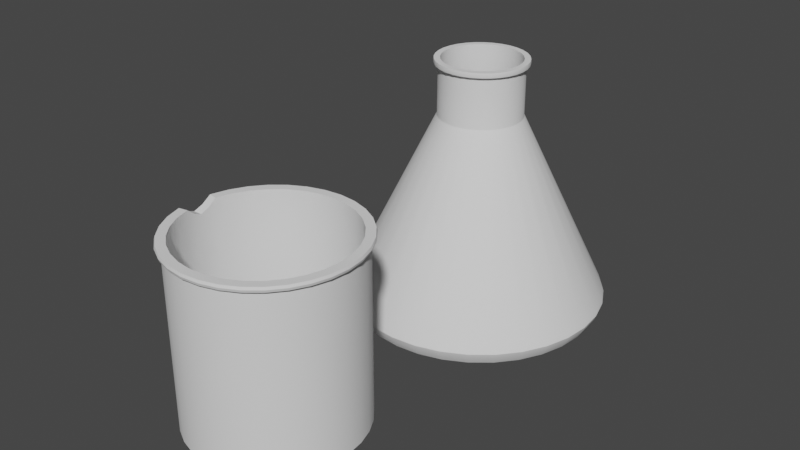# Source: Beaker.blend  (saved by Blender 3.4.6; exported with 4.5.12 LTS)
import bpy
from mathutils import Matrix  # noqa: F401  (used for matrix-valued properties, if any)

bpy.ops.wm.read_factory_settings(use_empty=True)
scene = bpy.context.scene
scene.name = 'Scene'

# ---- collections
col_collection = bpy.data.collections.new('Collection'); scene.collection.children.link(col_collection)

# ---- node groups
ng_auto_smooth = bpy.data.node_groups.new('Auto Smooth', 'GeometryNodeTree')
_s = ng_auto_smooth.interface.new_socket(name='Geometry', in_out='OUTPUT', socket_type='NodeSocketGeometry')
_s = ng_auto_smooth.interface.new_socket(name='Geometry', in_out='INPUT', socket_type='NodeSocketGeometry')
_s = ng_auto_smooth.interface.new_socket(name='Angle', in_out='INPUT', socket_type='NodeSocketFloat')
_s.subtype = 'ANGLE'
_s.min_value = 0.0
_s.max_value = 3.142
ng_auto_smooth.is_modifier = True
_N = ng_auto_smooth.nodes; _L = ng_auto_smooth.links
n0 = _N.new('NodeGroupOutput'); n0.name = 'Group Output'; n0.location = (480, -100)
n1 = _N.new('NodeGroupInput'); n1.name = 'Group Input'; n1.location = (-420, -300)
n2 = _N.new('NodeGroupInput'); n2.name = 'Group Input.001'; n2.location = (-60, -100)
n3 = _N.new('GeometryNodeSetShadeSmooth'); n3.name = 'Set Shade Smooth'; n3.location = (120, -100)
n3.domain = 'EDGE'
n4 = _N.new('GeometryNodeSetShadeSmooth'); n4.name = 'Set Shade Smooth.001'; n4.location = (300, -100)
n5 = _N.new('GeometryNodeInputMeshEdgeAngle'); n5.name = 'Edge Angle'; n5.location = (-420, -220)
n6 = _N.new('GeometryNodeInputEdgeSmooth'); n6.name = 'Is Edge Smooth'; n6.location = (-60, -160)
n7 = _N.new('GeometryNodeInputShadeSmooth'); n7.name = 'Is Face Smooth'; n7.location = (-240, -340)
n8 = _N.new('FunctionNodeBooleanMath'); n8.name = 'Boolean Math'; n8.location = (-60, -220)
n9 = _N.new('FunctionNodeCompare'); n9.name = 'Compare'; n9.location = (-240, -180)
n9.operation = 'LESS_EQUAL'
_L.new(n5.outputs[0], n9.inputs[0])
_L.new(n4.outputs[0], n0.inputs[0])
_L.new(n1.outputs[1], n9.inputs[1])
_L.new(n9.outputs[0], n8.inputs[0])
_L.new(n7.outputs[0], n8.inputs[1])
_L.new(n2.outputs[0], n3.inputs[0])
_L.new(n6.outputs[0], n3.inputs[1])
_L.new(n3.outputs[0], n4.inputs[0])
_L.new(n8.outputs[0], n3.inputs[2])
n0.is_active_output = True

# ---- world
world_world = bpy.data.worlds.new('World'); scene.world = world_world
world_world.use_nodes = True; world_world.node_tree.nodes.clear()
_N = world_world.node_tree.nodes; _L = world_world.node_tree.links
n0 = _N.new('ShaderNodeOutputWorld'); n0.name = 'World Output'; n0.location = (300, 300)
n1 = _N.new('ShaderNodeBackground'); n1.name = 'Background'; n1.location = (10, 300)
n1.inputs[0].default_value = (0.05088, 0.05088, 0.05088, 1.0)
_L.new(n1.outputs[0], n0.inputs[0])
n0.is_active_output = True
world_world.color = (0.05088, 0.05088, 0.05088)
world_world.use_sun_shadow = False
world_world.sun_shadow_jitter_overblur = 0.0

# ---- meshes
me_circle = bpy.data.meshes.new('Circle')
me_circle.from_pydata([(0.0, 1.0, 0.0), (-0.1951, 0.9808, 0.0), (-0.3827, 0.9239, 0.0), (-0.5556, 0.8315, 0.0), (-0.7071, 0.7071, 0.0), (-0.8315, 0.5556, 0.0), (-0.9239, 0.3827, 0.0), (-0.9808, 0.1951, 0.0), (-1.0, 0.0, 0.0), (-0.9808, -0.1951, 0.0), (-0.9239, -0.3827, 0.0), (-0.8315, -0.5556, 0.0), (-0.7071, -0.7071, 0.0), (-0.5556, -0.8315, 0.0), (-0.3827, -0.9239, 0.0), (-0.1951, -0.9808, 0.0), (0.0, -1.0, 0.0), (0.1951, -0.9808, 0.0), (0.3827, -0.9239, 0.0), (0.5556, -0.8315, 0.0), (0.7071, -0.7071, 0.0), (0.8315, -0.5556, 0.0), (0.9239, -0.3827, 0.0), (0.9808, -0.1951, 0.0), (1.0, 0.0, 0.0), (0.9808, 0.1951, 0.0), (0.9239, 0.3827, 0.0), (0.8315, 0.5556, 0.0), (0.7071, 0.7071, 0.0), (0.5556, 0.8315, 0.0), (0.3827, 0.9239, 0.0), (0.1951, 0.9808, 0.0), (-8.808e-11, 1.044, 0.07107), (-0.2037, 1.024, 0.07107), (-0.3996, 0.9646, 0.07107), (-0.5801, 0.8681, 0.07107), (-0.7383, 0.7383, 0.07107), (-0.8681, 0.5801, 0.07107), (-0.9646, 0.3996, 0.07107), (-1.024, 0.2037, 0.07107), (-1.044, -4.698e-10, 0.07107), (-1.024, -0.2037, 0.07107), (-0.9646, -0.3996, 0.07107), (-0.8681, -0.5801, 0.07107), (-0.7383, -0.7383, 0.07107), (-0.5801, -0.8681, 0.07107), (-0.3996, -0.9646, 0.07107), (-0.2037, -1.024, 0.07107), (-8.808e-11, -1.044, 0.07107), (0.2037, -1.024, 0.07107), (0.3996, -0.9646, 0.07107), (0.5801, -0.8681, 0.07107), (0.7383, -0.7383, 0.07107), (0.8681, -0.5801, 0.07107), (0.9646, -0.3996, 0.07107), (1.024, -0.2037, 0.07107), (1.044, -4.698e-10, 0.07107), (1.024, 0.2037, 0.07107), (0.9646, 0.3996, 0.07107), (0.8681, 0.5801, 0.07107), (0.7383, 0.7383, 0.07107), (0.5801, 0.8681, 0.07107), (0.3996, 0.9646, 0.07107), (0.2037, 1.024, 0.07107), (-8.808e-11, 1.044, 0.1421), (-0.2037, 1.024, 0.1421), (-0.3996, 0.9646, 0.1421), (-0.5801, 0.8681, 0.1421), (-0.7383, 0.7383, 0.1421), (-0.8681, 0.5801, 0.1421), (-0.9646, 0.3996, 0.1421), (-1.024, 0.2037, 0.1421), (-1.044, -4.698e-10, 0.1421), (-1.024, -0.2037, 0.1421), (-0.9646, -0.3996, 0.1421), (-0.8681, -0.5801, 0.1421), (-0.7383, -0.7383, 0.1421), (-0.5801, -0.8681, 0.1421), (-0.3996, -0.9646, 0.1421), (-0.2037, -1.024, 0.1421), (-8.808e-11, -1.044, 0.1421), (0.2037, -1.024, 0.1421), (0.3996, -0.9646, 0.1421), (0.5801, -0.8681, 0.1421), (0.7383, -0.7383, 0.1421), (0.8681, -0.5801, 0.1421), (0.9646, -0.3996, 0.1421), (1.024, -0.2037, 0.1421), (1.044, -4.698e-10, 0.1421), (1.024, 0.2037, 0.1421), (0.9646, 0.3996, 0.1421), (0.8681, 0.5801, 0.1421), (0.7383, 0.7383, 0.1421), (0.5801, 0.8681, 0.1421), (0.3996, 0.9646, 0.1421), (0.2037, 1.024, 0.1421), (0.9755, 0.4041, 0.1066), (1.036, 0.206, 0.1066), (-0.5866, -0.8779, 0.1066), (-0.7466, -0.7466, 0.1066), (0.8779, 0.5866, 0.1066), (-0.4041, -0.9755, 0.1066), (-0.206, 1.036, 0.1066), (-8.313e-11, 1.056, 0.1066), (0.7466, 0.7466, 0.1066), (-0.206, -1.036, 0.1066), (-0.4041, 0.9755, 0.1066), (0.5866, 0.8779, 0.1066), (-8.313e-11, -1.056, 0.1066), (-0.5866, 0.8779, 0.1066), (0.4041, 0.9755, 0.1066), (0.206, -1.036, 0.1066), (-0.7466, 0.7466, 0.1066), (0.206, 1.036, 0.1066), (0.4041, -0.9755, 0.1066), (-0.8779, 0.5866, 0.1066), (0.5866, -0.8779, 0.1066), (-0.9755, 0.4041, 0.1066), (0.7466, -0.7466, 0.1066), (-1.036, 0.206, 0.1066), (0.8779, -0.5866, 0.1066), (-1.056, -5.716e-10, 0.1066), (0.9755, -0.4041, 0.1066), (-1.036, -0.206, 0.1066), (1.036, -0.206, 0.1066), (-0.9755, -0.4041, 0.1066), (1.056, -5.716e-10, 0.1066), (-0.8779, -0.5866, 0.1066), (-0.06524, 0.328, 1.613), (-5.823e-09, 0.3344, 1.613), (-0.128, 0.309, 1.613), (-0.1858, 0.2781, 1.613), (-0.2365, 0.2365, 1.613), (-0.2781, 0.1858, 1.613), (-0.309, 0.128, 1.613), (-0.328, 0.06524, 1.613), (-0.3344, 4.009e-09, 1.613), (-0.328, -0.06524, 1.613), (-0.309, -0.128, 1.613), (-0.2781, -0.1858, 1.613), (-0.2365, -0.2365, 1.613), (-0.1858, -0.2781, 1.613), (-0.128, -0.309, 1.613), (-0.06524, -0.328, 1.613), (-5.823e-09, -0.3344, 1.613), (0.06524, -0.328, 1.613), (0.128, -0.309, 1.613), (0.1858, -0.2781, 1.613), (0.2365, -0.2365, 1.613), (0.2781, -0.1858, 1.613), (0.309, -0.128, 1.613), (0.328, -0.06524, 1.613), (0.3344, 4.009e-09, 1.613), (0.328, 0.06524, 1.613), (0.309, 0.128, 1.613), (0.2781, 0.1858, 1.613), (0.2365, 0.2365, 1.613), (0.1858, 0.2781, 1.613), (0.128, 0.309, 1.613), (0.06524, 0.328, 1.613), (-0.06524, 0.328, 2.022), (-5.823e-09, 0.3344, 2.022), (-0.128, 0.309, 2.022), (-0.1858, 0.2781, 2.022), (-0.2365, 0.2365, 2.022), (-0.2781, 0.1858, 2.022), (-0.309, 0.128, 2.022), (-0.328, 0.06524, 2.022), (-0.3344, 4.009e-09, 2.022), (-0.328, -0.06524, 2.022), (-0.309, -0.128, 2.022), (-0.2781, -0.1858, 2.022), (-0.2365, -0.2365, 2.022), (-0.1858, -0.2781, 2.022), (-0.128, -0.309, 2.022), (-0.06524, -0.328, 2.022), (-5.823e-09, -0.3344, 2.022), (0.06524, -0.328, 2.022), (0.128, -0.309, 2.022), (0.1858, -0.2781, 2.022), (0.2365, -0.2365, 2.022), (0.2781, -0.1858, 2.022), (0.309, -0.128, 2.022), (0.328, -0.06524, 2.022), (0.3344, 4.009e-09, 2.022), (0.328, 0.06524, 2.022), (0.309, 0.128, 2.022), (0.2781, 0.1858, 2.022), (0.2365, 0.2365, 2.022), (0.1858, 0.2781, 2.022), (0.128, 0.309, 2.022), (0.06524, 0.328, 2.022), (-0.07117, 0.3578, 2.022), (-5.596e-09, 0.3648, 2.022), (-0.1396, 0.337, 2.022), (-0.2027, 0.3033, 2.022), (-0.258, 0.258, 2.022), (-0.3033, 0.2027, 2.022), (-0.337, 0.1396, 2.022), (-0.3578, 0.07117, 2.022), (-0.3648, 4.313e-09, 2.022), (-0.3578, -0.07117, 2.022), (-0.337, -0.1396, 2.022), (-0.3033, -0.2027, 2.022), (-0.258, -0.258, 2.022), (-0.2027, -0.3033, 2.022), (-0.1396, -0.337, 2.022), (-0.07117, -0.3578, 2.022), (-5.596e-09, -0.3648, 2.022), (0.07117, -0.3578, 2.022), (0.1396, -0.337, 2.022), (0.2027, -0.3033, 2.022), (0.258, -0.258, 2.022), (0.3033, -0.2027, 2.022), (0.337, -0.1396, 2.022), (0.3578, -0.07117, 2.022), (0.3648, 4.313e-09, 2.022), (0.3578, 0.07117, 2.022), (0.337, 0.1396, 2.022), (0.3033, 0.2027, 2.022), (0.258, 0.258, 2.022), (0.2027, 0.3033, 2.022), (0.1396, 0.337, 2.022), (0.07117, 0.3578, 2.022), (-0.07117, 0.3578, 2.061), (-5.596e-09, 0.3648, 2.061), (-0.1396, 0.337, 2.061), (-0.2027, 0.3033, 2.061), (-0.258, 0.258, 2.061), (-0.3033, 0.2027, 2.061), (-0.337, 0.1396, 2.061), (-0.3578, 0.07117, 2.061), (-0.3648, 4.313e-09, 2.061), (-0.3578, -0.07117, 2.061), (-0.337, -0.1396, 2.061), (-0.3033, -0.2027, 2.061), (-0.258, -0.258, 2.061), (-0.2027, -0.3033, 2.061), (-0.1396, -0.337, 2.061), (-0.07117, -0.3578, 2.061), (-5.596e-09, -0.3648, 2.061), (0.07117, -0.3578, 2.061), (0.1396, -0.337, 2.061), (0.2027, -0.3033, 2.061), (0.258, -0.258, 2.061), (0.3033, -0.2027, 2.061), (0.337, -0.1396, 2.061), (0.3578, -0.07117, 2.061), (0.3648, 4.313e-09, 2.061), (0.3578, 0.07117, 2.061), (0.337, 0.1396, 2.061), (0.3033, 0.2027, 2.061), (0.258, 0.258, 2.061), (0.2027, 0.3033, 2.061), (0.1396, 0.337, 2.061), (0.07117, 0.3578, 2.061), (-0.07185, 0.3612, 2.041), (-5.643e-09, 0.3683, 2.041), (0.2604, 0.2604, 2.041), (0.3062, 0.2046, 2.041), (-0.07185, -0.3612, 2.041), (-0.1409, -0.3402, 2.041), (-0.1409, 0.3402, 2.041), (0.2046, 0.3062, 2.041), (-5.643e-09, -0.3683, 2.041), (-0.2046, 0.3062, 2.041), (0.1409, 0.3402, 2.041), (0.07185, -0.3612, 2.041), (-0.2604, 0.2604, 2.041), (0.07185, 0.3612, 2.041), (0.1409, -0.3402, 2.041), (-0.3062, 0.2046, 2.041), (0.2046, -0.3062, 2.041), (-0.3402, 0.1409, 2.041), (0.2604, -0.2604, 2.041), (-0.3612, 0.07185, 2.041), (0.3062, -0.2046, 2.041), (-0.3683, 4.367e-09, 2.041), (0.3402, -0.1409, 2.041), (-0.3612, -0.07185, 2.041), (0.3612, -0.07185, 2.041), (-0.3402, -0.1409, 2.041), (0.3683, 4.367e-09, 2.041), (-0.3062, -0.2046, 2.041), (0.3612, 0.07185, 2.041), (-0.2604, -0.2604, 2.041), (0.3402, 0.1409, 2.041), (-0.2046, -0.3062, 2.041), (-0.3338, -0.0664, 1.601), (-0.3403, 3.972e-09, 1.601), (0.3338, -0.0664, 1.601), (0.3144, -0.1302, 1.601), (-0.3144, -0.1302, 1.601), (0.3403, 3.972e-09, 1.601), (-0.283, -0.1891, 1.601), (0.3338, 0.0664, 1.601), (-0.2407, -0.2407, 1.601), (0.3144, 0.1302, 1.601), (-0.1891, -0.283, 1.601), (0.283, 0.1891, 1.601), (-0.1302, -0.3144, 1.601), (-0.0664, 0.3338, 1.601), (-5.775e-09, 0.3403, 1.601), (0.2407, 0.2407, 1.601), (-0.0664, -0.3338, 1.601), (-0.1302, 0.3144, 1.601), (0.1891, 0.283, 1.601), (-5.775e-09, -0.3403, 1.601), (-0.1891, 0.283, 1.601), (0.1302, 0.3144, 1.601), (0.0664, -0.3338, 1.601), (-0.2407, 0.2407, 1.601), (0.0664, 0.3338, 1.601), (0.1302, -0.3144, 1.601), (-0.283, 0.1891, 1.601), (0.1891, -0.283, 1.601), (-0.3144, 0.1302, 1.601), (0.2407, -0.2407, 1.601), (-0.3338, 0.0664, 1.601), (0.283, -0.1891, 1.601), (-0.33, -0.06563, 1.607), (0.33, -0.06563, 1.607), (-0.3108, -0.1287, 1.607), (0.3364, 3.981e-09, 1.607), (-0.2797, -0.1869, 1.607), (0.33, 0.06563, 1.607), (-0.2379, -0.2379, 1.607), (0.3108, 0.1287, 1.607), (-0.1869, -0.2797, 1.607), (0.2797, 0.1869, 1.607), (-0.1287, -0.3108, 1.607), (-0.06563, 0.33, 1.607), (0.2379, 0.2379, 1.607), (-0.06563, -0.33, 1.607), (-0.1287, 0.3108, 1.607), (0.1869, 0.2797, 1.607), (-5.8e-09, -0.3364, 1.607), (-0.1869, 0.2797, 1.607), (0.1287, 0.3108, 1.607), (0.06563, -0.33, 1.607), (-0.2379, 0.2379, 1.607), (0.06563, 0.33, 1.607), (0.1287, -0.3108, 1.607), (-0.2797, 0.1869, 1.607), (0.1869, -0.2797, 1.607), (-0.3108, 0.1287, 1.607), (0.2379, -0.2379, 1.607), (-0.33, 0.06563, 1.607), (0.2797, -0.1869, 1.607), (-0.3364, 3.981e-09, 1.607), (0.3108, -0.1287, 1.607), (-5.8e-09, 0.3364, 1.607), (-0.06175, 0.3104, 2.061), (-4.679e-09, 0.3165, 2.061), (-0.1211, 0.2924, 2.061), (-0.1758, 0.2632, 2.061), (-0.2238, 0.2238, 2.061), (-0.2632, 0.1758, 2.061), (-0.2924, 0.1211, 2.061), (-0.3104, 0.06175, 2.061), (-0.3165, 4.447e-09, 2.061), (-0.3104, -0.06175, 2.061), (-0.2924, -0.1211, 2.061), (-0.2632, -0.1758, 2.061), (-0.2238, -0.2238, 2.061), (-0.1758, -0.2632, 2.061), (-0.1211, -0.2924, 2.061), (-0.06175, -0.3104, 2.061), (-4.679e-09, -0.3165, 2.061), (0.06175, -0.3104, 2.061), (0.1211, -0.2924, 2.061), (0.1758, -0.2632, 2.061), (0.2238, -0.2238, 2.061), (0.2632, -0.1758, 2.061), (0.2924, -0.1211, 2.061), (0.3104, -0.06175, 2.061), (0.3165, 4.447e-09, 2.061), (0.3104, 0.06175, 2.061), (0.2924, 0.1211, 2.061), (0.2632, 0.1758, 2.061), (0.2238, 0.2238, 2.061), (0.1758, 0.2632, 2.061), (0.1211, 0.2924, 2.061), (0.06175, 0.3104, 2.061), (-0.06175, 0.3104, 1.599), (-4.679e-09, 0.3165, 1.599), (-0.1211, 0.2924, 1.599), (-0.1758, 0.2632, 1.599), (-0.2238, 0.2238, 1.599), (-0.2632, 0.1758, 1.599), (-0.2924, 0.1211, 1.599), (-0.3104, 0.06175, 1.599), (-0.3165, 4.447e-09, 1.599), (-0.3104, -0.06175, 1.599), (-0.2924, -0.1211, 1.599), (-0.2632, -0.1758, 1.599), (-0.2238, -0.2238, 1.599), (-0.1758, -0.2632, 1.599), (-0.1211, -0.2924, 1.599), (-0.06175, -0.3104, 1.599), (-4.679e-09, -0.3165, 1.599), (0.06175, -0.3104, 1.599), (0.1211, -0.2924, 1.599), (0.1758, -0.2632, 1.599), (0.2238, -0.2238, 1.599), (0.2632, -0.1758, 1.599), (0.2924, -0.1211, 1.599), (0.3104, -0.06175, 1.599), (0.3165, 4.447e-09, 1.599), (0.3104, 0.06175, 1.599), (0.2924, 0.1211, 1.599), (0.2632, 0.1758, 1.599), (0.2238, 0.2238, 1.599), (0.1758, 0.2632, 1.599), (0.1211, 0.2924, 1.599), (0.06175, 0.3104, 1.599), (-0.1744, 0.8769, 0.206), (-1.079e-08, 0.8941, 0.206), (-0.3422, 0.826, 0.206), (-0.4967, 0.7434, 0.206), (-0.6322, 0.6322, 0.206), (-0.7434, 0.4967, 0.206), (-0.826, 0.3422, 0.206), (-0.8769, 0.1744, 0.206), (-0.8941, 1.378e-08, 0.206), (-0.8769, -0.1744, 0.206), (-0.826, -0.3422, 0.206), (-0.7434, -0.4967, 0.206), (-0.6322, -0.6322, 0.206), (-0.4967, -0.7434, 0.206), (-0.3422, -0.826, 0.206), (-0.1744, -0.8769, 0.206), (-1.079e-08, -0.8941, 0.206), (0.1744, -0.8769, 0.206), (0.3422, -0.826, 0.206), (0.4967, -0.7434, 0.206), (0.6322, -0.6322, 0.206), (0.7434, -0.4967, 0.206), (0.826, -0.3422, 0.206), (0.8769, -0.1744, 0.206), (0.8941, 1.378e-08, 0.206), (0.8769, 0.1744, 0.206), (0.826, 0.3422, 0.206), (0.7434, 0.4967, 0.206), (0.6322, 0.6322, 0.206), (0.4967, 0.7434, 0.206), (0.3422, 0.826, 0.206), (0.1744, 0.8769, 0.206)], [], [(1, 0, 31, 30, 29, 28, 27, 26, 25, 24, 23, 22, 21, 20, 19, 18, 17, 16, 15, 14, 13, 12, 11, 10, 9, 8, 7, 6, 5, 4, 3, 2), (97, 96, 90, 89), (17, 18, 50, 49), (4, 5, 37, 36), (31, 0, 32, 63), (18, 19, 51, 50), (5, 6, 38, 37), (19, 20, 52, 51), (6, 7, 39, 38), (20, 21, 53, 52), (7, 8, 40, 39), (21, 22, 54, 53), (8, 9, 41, 40), (22, 23, 55, 54), (9, 10, 42, 41), (23, 24, 56, 55), (10, 11, 43, 42), (24, 25, 57, 56), (11, 12, 44, 43), (25, 26, 58, 57), (12, 13, 45, 44), (26, 27, 59, 58), (13, 14, 46, 45), (0, 1, 33, 32), (27, 28, 60, 59), (14, 15, 47, 46), (1, 2, 34, 33), (28, 29, 61, 60), (15, 16, 48, 47), (2, 3, 35, 34), (29, 30, 62, 61), (16, 17, 49, 48), (3, 4, 36, 35), (30, 31, 63, 62), (349, 320, 137, 136), (99, 98, 77, 76), (96, 100, 91, 90), (98, 101, 78, 77), (103, 102, 65, 64), (100, 104, 92, 91), (101, 105, 79, 78), (102, 106, 66, 65), (104, 107, 93, 92), (105, 108, 80, 79), (106, 109, 67, 66), (107, 110, 94, 93), (108, 111, 81, 80), (109, 112, 68, 67), (110, 113, 95, 94), (111, 114, 82, 81), (112, 115, 69, 68), (113, 103, 64, 95), (114, 116, 83, 82), (115, 117, 70, 69), (116, 118, 84, 83), (117, 119, 71, 70), (118, 120, 85, 84), (119, 121, 72, 71), (120, 122, 86, 85), (121, 123, 73, 72), (122, 124, 87, 86), (123, 125, 74, 73), (124, 126, 88, 87), (125, 127, 75, 74), (126, 97, 89, 88), (127, 99, 76, 75), (43, 44, 99, 127), (56, 57, 97, 126), (42, 43, 127, 125), (55, 56, 126, 124), (41, 42, 125, 123), (54, 55, 124, 122), (40, 41, 123, 121), (53, 54, 122, 120), (39, 40, 121, 119), (52, 53, 120, 118), (38, 39, 119, 117), (51, 52, 118, 116), (37, 38, 117, 115), (50, 51, 116, 114), (63, 32, 103, 113), (36, 37, 115, 112), (49, 50, 114, 111), (62, 63, 113, 110), (35, 36, 112, 109), (48, 49, 111, 108), (61, 62, 110, 107), (34, 35, 109, 106), (47, 48, 108, 105), (60, 61, 107, 104), (33, 34, 106, 102), (46, 47, 105, 101), (59, 60, 104, 100), (32, 33, 102, 103), (45, 46, 101, 98), (58, 59, 100, 96), (44, 45, 98, 99), (57, 58, 96, 97), (142, 143, 175, 174), (350, 321, 151, 150), (320, 322, 138, 137), (321, 323, 152, 151), (322, 324, 139, 138), (323, 325, 153, 152), (324, 326, 140, 139), (325, 327, 154, 153), (326, 328, 141, 140), (327, 329, 155, 154), (328, 330, 142, 141), (351, 331, 128, 129), (329, 332, 156, 155), (330, 333, 143, 142), (331, 334, 130, 128), (332, 335, 157, 156), (333, 336, 144, 143), (334, 337, 131, 130), (335, 338, 158, 157), (336, 339, 145, 144), (337, 340, 132, 131), (338, 341, 159, 158), (339, 342, 146, 145), (340, 343, 133, 132), (341, 351, 129, 159), (342, 344, 147, 146), (343, 345, 134, 133), (344, 346, 148, 147), (345, 347, 135, 134), (346, 348, 149, 148), (347, 349, 136, 135), (348, 350, 150, 149), (177, 178, 210, 209), (128, 130, 162, 160), (156, 157, 189, 188), (143, 144, 176, 175), (130, 131, 163, 162), (157, 158, 190, 189), (144, 145, 177, 176), (131, 132, 164, 163), (158, 159, 191, 190), (145, 146, 178, 177), (132, 133, 165, 164), (159, 129, 161, 191), (146, 147, 179, 178), (133, 134, 166, 165), (147, 148, 180, 179), (134, 135, 167, 166), (148, 149, 181, 180), (135, 136, 168, 167), (149, 150, 182, 181), (136, 137, 169, 168), (150, 151, 183, 182), (137, 138, 170, 169), (151, 152, 184, 183), (138, 139, 171, 170), (152, 153, 185, 184), (139, 140, 172, 171), (153, 154, 186, 185), (140, 141, 173, 172), (154, 155, 187, 186), (141, 142, 174, 173), (129, 128, 160, 161), (155, 156, 188, 187), (257, 256, 224, 225), (164, 165, 197, 196), (191, 161, 193, 223), (178, 179, 211, 210), (165, 166, 198, 197), (179, 180, 212, 211), (166, 167, 199, 198), (180, 181, 213, 212), (167, 168, 200, 199), (181, 182, 214, 213), (168, 169, 201, 200), (182, 183, 215, 214), (169, 170, 202, 201), (183, 184, 216, 215), (170, 171, 203, 202), (184, 185, 217, 216), (171, 172, 204, 203), (185, 186, 218, 217), (172, 173, 205, 204), (186, 187, 219, 218), (173, 174, 206, 205), (161, 160, 192, 193), (187, 188, 220, 219), (174, 175, 207, 206), (160, 162, 194, 192), (188, 189, 221, 220), (175, 176, 208, 207), (162, 163, 195, 194), (189, 190, 222, 221), (176, 177, 209, 208), (163, 164, 196, 195), (190, 191, 223, 222), (225, 224, 352, 353), (259, 258, 252, 251), (261, 260, 239, 238), (256, 262, 226, 224), (258, 263, 253, 252), (260, 264, 240, 239), (262, 265, 227, 226), (263, 266, 254, 253), (264, 267, 241, 240), (265, 268, 228, 227), (266, 269, 255, 254), (267, 270, 242, 241), (268, 271, 229, 228), (269, 257, 225, 255), (270, 272, 243, 242), (271, 273, 230, 229), (272, 274, 244, 243), (273, 275, 231, 230), (274, 276, 245, 244), (275, 277, 232, 231), (276, 278, 246, 245), (277, 279, 233, 232), (278, 280, 247, 246), (279, 281, 234, 233), (280, 282, 248, 247), (281, 283, 235, 234), (282, 284, 249, 248), (283, 285, 236, 235), (284, 286, 250, 249), (285, 287, 237, 236), (286, 259, 251, 250), (287, 261, 238, 237), (205, 206, 261, 287), (218, 219, 259, 286), (204, 205, 287, 285), (217, 218, 286, 284), (203, 204, 285, 283), (216, 217, 284, 282), (202, 203, 283, 281), (215, 216, 282, 280), (201, 202, 281, 279), (214, 215, 280, 278), (200, 201, 279, 277), (213, 214, 278, 276), (199, 200, 277, 275), (212, 213, 276, 274), (198, 199, 275, 273), (211, 212, 274, 272), (197, 198, 273, 271), (210, 211, 272, 270), (223, 193, 257, 269), (196, 197, 271, 268), (209, 210, 270, 267), (222, 223, 269, 266), (195, 196, 268, 265), (208, 209, 267, 264), (221, 222, 266, 263), (194, 195, 265, 262), (207, 208, 264, 260), (220, 221, 263, 258), (192, 194, 262, 256), (206, 207, 260, 261), (219, 220, 258, 259), (193, 192, 256, 257), (85, 86, 291, 319), (71, 72, 289, 318), (84, 85, 319, 317), (70, 71, 318, 316), (83, 84, 317, 315), (69, 70, 316, 314), (82, 83, 315, 313), (95, 64, 302, 312), (68, 69, 314, 311), (81, 82, 313, 310), (94, 95, 312, 309), (67, 68, 311, 308), (80, 81, 310, 307), (93, 94, 309, 306), (66, 67, 308, 305), (79, 80, 307, 304), (92, 93, 306, 303), (65, 66, 305, 301), (78, 79, 304, 300), (91, 92, 303, 299), (64, 65, 301, 302), (77, 78, 300, 298), (90, 91, 299, 297), (76, 77, 298, 296), (89, 90, 297, 295), (75, 76, 296, 294), (88, 89, 295, 293), (74, 75, 294, 292), (87, 88, 293, 290), (73, 74, 292, 288), (86, 87, 290, 291), (72, 73, 288, 289), (319, 291, 350, 348), (318, 289, 349, 347), (317, 319, 348, 346), (316, 318, 347, 345), (315, 317, 346, 344), (314, 316, 345, 343), (313, 315, 344, 342), (312, 302, 351, 341), (311, 314, 343, 340), (310, 313, 342, 339), (309, 312, 341, 338), (308, 311, 340, 337), (307, 310, 339, 336), (306, 309, 338, 335), (305, 308, 337, 334), (304, 307, 336, 333), (303, 306, 335, 332), (301, 305, 334, 331), (300, 304, 333, 330), (299, 303, 332, 329), (302, 301, 331, 351), (298, 300, 330, 328), (297, 299, 329, 327), (296, 298, 328, 326), (295, 297, 327, 325), (294, 296, 326, 324), (293, 295, 325, 323), (292, 294, 324, 322), (290, 293, 323, 321), (288, 292, 322, 320), (291, 290, 321, 350), (289, 288, 320, 349), (364, 365, 397, 396), (251, 252, 380, 379), (238, 239, 367, 366), (224, 226, 354, 352), (252, 253, 381, 380), (239, 240, 368, 367), (226, 227, 355, 354), (253, 254, 382, 381), (240, 241, 369, 368), (227, 228, 356, 355), (254, 255, 383, 382), (241, 242, 370, 369), (228, 229, 357, 356), (255, 225, 353, 383), (242, 243, 371, 370), (229, 230, 358, 357), (243, 244, 372, 371), (230, 231, 359, 358), (244, 245, 373, 372), (231, 232, 360, 359), (245, 246, 374, 373), (232, 233, 361, 360), (246, 247, 375, 374), (233, 234, 362, 361), (247, 248, 376, 375), (234, 235, 363, 362), (248, 249, 377, 376), (235, 236, 364, 363), (249, 250, 378, 377), (236, 237, 365, 364), (250, 251, 379, 378), (237, 238, 366, 365), (393, 394, 426, 425), (378, 379, 411, 410), (365, 366, 398, 397), (353, 352, 384, 385), (379, 380, 412, 411), (366, 367, 399, 398), (352, 354, 386, 384), (380, 381, 413, 412), (367, 368, 400, 399), (354, 355, 387, 386), (381, 382, 414, 413), (368, 369, 401, 400), (355, 356, 388, 387), (382, 383, 415, 414), (369, 370, 402, 401), (356, 357, 389, 388), (383, 353, 385, 415), (370, 371, 403, 402), (357, 358, 390, 389), (371, 372, 404, 403), (358, 359, 391, 390), (372, 373, 405, 404), (359, 360, 392, 391), (373, 374, 406, 405), (360, 361, 393, 392), (374, 375, 407, 406), (361, 362, 394, 393), (375, 376, 408, 407), (362, 363, 395, 394), (376, 377, 409, 408), (363, 364, 396, 395), (377, 378, 410, 409), (416, 418, 419, 420, 421, 422, 423, 424, 425, 426, 427, 428, 429, 430, 431, 432, 433, 434, 435, 436, 437, 438, 439, 440, 441, 442, 443, 444, 445, 446, 447, 417), (407, 408, 440, 439), (394, 395, 427, 426), (408, 409, 441, 440), (395, 396, 428, 427), (409, 410, 442, 441), (396, 397, 429, 428), (410, 411, 443, 442), (397, 398, 430, 429), (385, 384, 416, 417), (411, 412, 444, 443), (398, 399, 431, 430), (384, 386, 418, 416), (412, 413, 445, 444), (399, 400, 432, 431), (386, 387, 419, 418), (413, 414, 446, 445), (400, 401, 433, 432), (387, 388, 420, 419), (414, 415, 447, 446), (401, 402, 434, 433), (388, 389, 421, 420), (415, 385, 417, 447), (402, 403, 435, 434), (389, 390, 422, 421), (403, 404, 436, 435), (390, 391, 423, 422), (404, 405, 437, 436), (391, 392, 424, 423), (405, 406, 438, 437), (392, 393, 425, 424), (406, 407, 439, 438)])
me_circle.polygons.foreach_set('use_smooth', [True] * 418)
_uv = me_circle.uv_layers.new(name='UVMap')
_uv.uv.foreach_set('vector', [0.0, 0.0, 0.0, 0.0, 0.0, 0.0, 0.0, 0.0, 0.0, 0.0, 0.0, 0.0, 0.0, 0.0, 0.0, 0.0, 0.0, 0.0, 0.0, 0.0, 0.0, 0.0, 0.0, 0.0, 0.0, 0.0, 0.0, 0.0, 0.0, 0.0, 0.0, 0.0, 0.0, 0.0, 0.0, 0.0, 0.0, 0.0, 0.0, 0.0, 0.0, 0.0, 0.0, 0.0, 0.0, 0.0, 0.0, 0.0, 0.0, 0.0, 0.0, 0.0, 0.0, 0.0, 0.0, 0.0, 0.0, 0.0, 0.0, 0.0, 0.0, 0.0, 0.0, 0.0, 0.0, 0.0, 0.0, 0.0, 0.0, 0.0, 0.0, 0.0, 0.0, 0.0, 0.0, 0.0, 0.0, 0.0, 0.0, 0.0, 0.0, 0.0, 0.0, 0.0, 0.0, 0.0, 0.0, 0.0, 0.0, 0.0, 0.0, 0.0, 0.0, 0.0, 0.0, 0.0, 0.0, 0.0, 0.0, 0.0, 0.0, 0.0, 0.0, 0.0, 0.0, 0.0, 0.0, 0.0, 0.0, 0.0, 0.0, 0.0, 0.0, 0.0, 0.0, 0.0, 0.0, 0.0, 0.0, 0.0, 0.0, 0.0, 0.0, 0.0, 0.0, 0.0, 0.0, 0.0, 0.0, 0.0, 0.0, 0.0, 0.0, 0.0, 0.0, 0.0, 0.0, 0.0, 0.0, 0.0, 0.0, 0.0, 0.0, 0.0, 0.0, 0.0, 0.0, 0.0, 0.0, 0.0, 0.0, 0.0, 0.0, 0.0, 0.0, 0.0, 0.0, 0.0, 0.0, 0.0, 0.0, 0.0, 0.0, 0.0, 0.0, 0.0, 0.0, 0.0, 0.0, 0.0, 0.0, 0.0, 0.0, 0.0, 0.0, 0.0, 0.0, 0.0, 0.0, 0.0, 0.0, 0.0, 0.0, 0.0, 0.0, 0.0, 0.0, 0.0, 0.0, 0.0, 0.0, 0.0, 0.0, 0.0, 0.0, 0.0, 0.0, 0.0, 0.0, 0.0, 0.0, 0.0, 0.0, 0.0, 0.0, 0.0, 0.0, 0.0, 0.0, 0.0, 0.0, 0.0, 0.0, 0.0, 0.0, 0.0, 0.0, 0.0, 0.0, 0.0, 0.0, 0.0, 0.0, 0.0, 0.0, 0.0, 0.0, 0.0, 0.0, 0.0, 0.0, 0.0, 0.0, 0.0, 0.0, 0.0, 0.0, 0.0, 0.0, 0.0, 0.0, 0.0, 0.0, 0.0, 0.0, 0.0, 0.0, 0.0, 0.0, 0.0, 0.0, 0.0, 0.0, 0.0, 0.0, 0.0, 0.0, 0.0, 0.0, 0.0, 0.0, 0.0, 0.0, 0.0, 0.0, 0.0, 0.0, 0.0, 0.0, 0.0, 0.0, 0.0, 0.0, 0.0, 0.0, 0.0, 0.0, 0.0, 0.0, 0.0, 0.0, 0.0, 0.0, 0.0, 0.0, 0.0, 0.0, 0.0, 0.0, 0.0, 0.0, 0.0, 0.0, 0.0, 0.0, 0.0, 0.0, 0.0, 0.0, 0.0, 0.0, 0.0, 0.0, 0.0, 0.0, 0.0, 0.0, 0.0, 0.0, 0.0, 0.0, 0.0, 0.0, 0.0, 0.0, 0.0, 0.0, 0.0, 0.0, 0.0, 0.0, 0.0, 0.0, 0.0, 0.0, 0.0, 0.0, 0.0, 0.0, 0.0, 0.0, 0.0, 0.0, 0.0, 0.0, 0.0, 0.0, 0.0, 0.0, 0.0, 0.0, 0.0, 0.0, 0.0, 0.0, 0.0, 0.0, 0.0, 0.0, 0.0, 0.0, 0.0, 0.0, 0.0, 0.0, 0.0, 0.0, 0.0, 0.0, 0.0, 0.0, 0.0, 0.0, 0.0, 0.0, 0.0, 0.0, 0.0, 0.0, 0.0, 0.0, 0.0, 0.0, 0.0, 0.0, 0.0, 0.0, 0.0, 0.0, 0.0, 0.0, 0.0, 0.0, 0.0, 0.0, 0.0, 0.0, 0.0, 0.0, 0.0, 0.0, 0.0, 0.0, 0.0, 0.0, 0.0, 0.0, 0.0, 0.0, 0.0, 0.0, 0.0, 0.0, 0.0, 0.0, 0.0, 0.0, 0.0, 0.0, 0.0, 0.0, 0.0, 0.0, 0.0, 0.0, 0.0, 0.0, 0.0, 0.0, 0.0, 0.0, 0.0, 0.0, 0.0, 0.0, 0.0, 0.0, 0.0, 0.0, 0.0, 0.0, 0.0, 0.0, 0.0, 0.0, 0.0, 0.0, 0.0, 0.0, 0.0, 0.0, 0.0, 0.0, 0.0, 0.0, 0.0, 0.0, 0.0, 0.0, 0.0, 0.0, 0.0, 0.0, 0.0, 0.0, 0.0, 0.0, 0.0, 0.0, 0.0, 0.0, 0.0, 0.0, 0.0, 0.0, 0.0, 0.0, 0.0, 0.0, 0.0, 0.0, 0.0, 0.0, 0.0, 0.0, 0.0, 0.0, 0.0, 0.0, 0.0, 0.0, 0.0, 0.0, 0.0, 0.0, 0.0, 0.0, 0.0, 0.0, 0.0, 0.0, 0.0, 0.0, 0.0, 0.0, 0.0, 0.0, 0.0, 0.0, 0.0, 0.0, 0.0, 0.0, 0.0, 0.0, 0.0, 0.0, 0.0, 0.0, 0.0, 0.0, 0.0, 0.0, 0.0, 0.0, 0.0, 0.0, 0.0, 0.0, 0.0, 0.0, 0.0, 0.0, 0.0, 0.0, 0.0, 0.0, 0.0, 0.0, 0.0, 0.0, 0.0, 0.0, 0.0, 0.0, 0.0, 0.0, 0.0, 0.0, 0.0, 0.0, 0.0, 0.0, 0.0, 0.0, 0.0, 0.0, 0.0, 0.0, 0.0, 0.0, 0.0, 0.0, 0.0, 0.0, 0.0, 0.0, 0.0, 0.0, 0.0, 0.0, 0.0, 0.0, 0.0, 0.0, 0.0, 0.0, 0.0, 0.0, 0.0, 0.0, 0.0, 0.0, 0.0, 0.0, 0.0, 0.0, 0.0, 0.0, 0.0, 0.0, 0.0, 0.0, 0.0, 0.0, 0.0, 0.0, 0.0, 0.0, 0.0, 0.0, 0.0, 0.0, 0.0, 0.0, 0.0, 0.0, 0.0, 0.0, 0.0, 0.0, 0.0, 0.0, 0.0, 0.0, 0.0, 0.0, 0.0, 0.0, 0.0, 0.0, 0.0, 0.0, 0.0, 0.0, 0.0, 0.0, 0.0, 0.0, 0.0, 0.0, 0.0, 0.0, 0.0, 0.0, 0.0, 0.0, 0.0, 0.0, 0.0, 0.0, 0.0, 0.0, 0.0, 0.0, 0.0, 0.0, 0.0, 0.0, 0.0, 0.0, 0.0, 0.0, 0.0, 0.0, 0.0, 0.0, 0.0, 0.0, 0.0, 0.0, 0.0, 0.0, 0.0, 0.0, 0.0, 0.0, 0.0, 0.0, 0.0, 0.0, 0.0, 0.0, 0.0, 0.0, 0.0, 0.0, 0.0, 0.0, 0.0, 0.0, 0.0, 0.0, 0.0, 0.0, 0.0, 0.0, 0.0, 0.0, 0.0, 0.0, 0.0, 0.0, 0.0, 0.0, 0.0, 0.0, 0.0, 0.0, 0.0, 0.0, 0.0, 0.0, 0.0, 0.0, 0.0, 0.0, 0.0, 0.0, 0.0, 0.0, 0.0, 0.0, 0.0, 0.0, 0.0, 0.0, 0.0, 0.0, 0.0, 0.0, 0.0, 0.0, 0.0, 0.0, 0.0, 0.0, 0.0, 0.0, 0.0, 0.0, 0.0, 0.0, 0.0, 0.0, 0.0, 0.0, 0.0, 0.0, 0.0, 0.0, 0.0, 0.0, 0.0, 0.0, 0.0, 0.0, 0.0, 0.0, 0.0, 0.0, 0.0, 0.0, 0.0, 0.0, 0.0, 0.0, 0.0, 0.0, 0.0, 0.0, 0.0, 0.0, 0.0, 0.0, 0.0, 0.0, 0.0, 0.0, 0.0, 0.0, 0.0, 0.0, 0.0, 0.0, 0.0, 0.0, 0.0, 0.0, 0.0, 0.0, 0.0, 0.0, 0.0, 0.0, 0.0, 0.0, 0.0, 0.0, 0.0, 0.0, 0.0, 0.0, 0.0, 0.0, 0.0, 0.0, 0.0, 0.0, 0.0, 0.0, 0.0, 0.0, 0.0, 0.0, 0.0, 0.0, 0.0, 0.0, 0.0, 0.0, 0.0, 0.0, 0.0, 0.0, 0.0, 0.0, 0.0, 0.0, 0.0, 0.0, 0.0, 0.0, 0.0, 0.0, 0.0, 0.0, 0.0, 0.0, 0.0, 0.0, 0.0, 0.0, 0.0, 0.0, 0.0, 0.0, 0.0, 0.0, 0.0, 0.0, 0.0, 0.0, 0.0, 0.0, 0.0, 0.0, 0.0, 0.0, 0.0, 0.0, 0.0, 0.0, 0.0, 0.0, 0.0, 0.0, 0.0, 0.0, 0.0, 0.0, 0.0, 0.0, 0.0, 0.0, 0.0, 0.0, 0.0, 0.0, 0.0, 0.0, 0.0, 0.0, 0.0, 0.0, 0.0, 0.0, 0.0, 0.0, 0.0, 0.0, 0.0, 0.0, 0.0, 0.0, 0.0, 0.0, 0.0, 0.0, 0.0, 0.0, 0.0, 0.0, 0.0, 0.0, 0.0, 0.0, 0.0, 0.0, 0.0, 0.0, 0.0, 0.0, 0.0, 0.0, 0.0, 0.0, 0.0, 0.0, 0.0, 0.0, 0.0, 0.0, 0.0, 0.0, 0.0, 0.0, 0.0, 0.0, 0.0, 0.0, 0.0, 0.0, 0.0, 0.0, 0.0, 0.0, 0.0, 0.0, 0.0, 0.0, 0.0, 0.0, 0.0, 0.0, 0.0, 0.0, 0.0, 0.0, 0.0, 0.0, 0.0, 0.0, 0.0, 0.0, 0.0, 0.0, 0.0, 0.0, 0.0, 0.0, 0.0, 0.0, 0.0, 0.0, 0.0, 0.0, 0.0, 0.0, 0.0, 0.0, 0.0, 0.0, 0.0, 0.0, 0.0, 0.0, 0.0, 0.0, 0.0, 0.0, 0.0, 0.0, 0.0, 0.0, 0.0, 0.0, 0.0, 0.0, 0.0, 0.0, 0.0, 0.0, 0.0, 0.0, 0.0, 0.0, 0.0, 0.0, 0.0, 0.0, 0.0, 0.0, 0.0, 0.0, 0.0, 0.0, 0.0, 0.0, 0.0, 0.0, 0.0, 0.0, 0.0, 0.0, 0.0, 0.0, 0.0, 0.0, 0.0, 0.0, 0.0, 0.0, 0.0, 0.0, 0.0, 0.0, 0.0, 0.0, 0.0, 0.0, 0.0, 0.0, 0.0, 0.0, 0.0, 0.0, 0.0, 0.0, 0.0, 0.0, 0.0, 0.0, 0.0, 0.0, 0.0, 0.0, 0.0, 0.0, 0.0, 0.0, 0.0, 0.0, 0.0, 0.0, 0.0, 0.0, 0.0, 0.0, 0.0, 0.0, 0.0, 0.0, 0.0, 0.0, 0.0, 0.0, 0.0, 0.0, 0.0, 0.0, 0.0, 0.0, 0.0, 0.0, 0.0, 0.0, 0.0, 0.0, 0.0, 0.0, 0.0, 0.0, 0.0, 0.0, 0.0, 0.0, 0.0, 0.0, 0.0, 0.0, 0.0, 0.0, 0.0, 0.0, 0.0, 0.0, 0.0, 0.0, 0.0, 0.0, 0.0, 0.0, 0.0, 0.0, 0.0, 0.0, 0.0, 0.0, 0.0, 0.0, 0.0, 0.0, 0.0, 0.0, 0.0, 0.0, 0.0, 0.0, 0.0, 0.0, 0.0, 0.0, 0.0, 0.0, 0.0, 0.0, 0.0, 0.0, 0.0, 0.0, 0.0, 0.0, 0.0, 0.0, 0.0, 0.0, 0.0, 0.0, 0.0, 0.0, 0.0, 0.0, 0.0, 0.0, 0.0, 0.0, 0.0, 0.0, 0.0, 0.0, 0.0, 0.0, 0.0, 0.0, 0.0, 0.0, 0.0, 0.0, 0.0, 0.0, 0.0, 0.0, 0.0, 0.0, 0.0, 0.0, 0.0, 0.0, 0.0, 0.0, 0.0, 0.0, 0.0, 0.0, 0.0, 0.0, 0.0, 0.0, 0.0, 0.0, 0.0, 0.0, 0.0, 0.0, 0.0, 0.0, 0.0, 0.0, 0.0, 0.0, 0.0, 0.0, 0.0, 0.0, 0.0, 0.0, 0.0, 0.0, 0.0, 0.0, 0.0, 0.0, 0.0, 0.0, 0.0, 0.0, 0.0, 0.0, 0.0, 0.0, 0.0, 0.0, 0.0, 0.0, 0.0, 0.0, 0.0, 0.0, 0.0, 0.0, 0.0, 0.0, 0.0, 0.0, 0.0, 0.0, 0.0, 0.0, 0.0, 0.0, 0.0, 0.0, 0.0, 0.0, 0.0, 0.0, 0.0, 0.0, 0.0, 0.0, 0.0, 0.0, 0.0, 0.0, 0.0, 0.0, 0.0, 0.0, 0.0, 0.0, 0.0, 0.0, 0.0, 0.0, 0.0, 0.0, 0.0, 0.0, 0.0, 0.0, 0.0, 0.0, 0.0, 0.0, 0.0, 0.0, 0.0, 0.0, 0.0, 0.0, 0.0, 0.0, 0.0, 0.0, 0.0, 0.0, 0.0, 0.0, 0.0, 0.0, 0.0, 0.0, 0.0, 0.0, 0.0, 0.0, 0.0, 0.0, 0.0, 0.0, 0.0, 0.0, 0.0, 0.0, 0.0, 0.0, 0.0, 0.0, 0.0, 0.0, 0.0, 0.0, 0.0, 0.0, 0.0, 0.0, 0.0, 0.0, 0.0, 0.0, 0.0, 0.0, 0.0, 0.0, 0.0, 0.0, 0.0, 0.0, 0.0, 0.0, 0.0, 0.0, 0.0, 0.0, 0.0, 0.0, 0.0, 0.0, 0.0, 0.0, 0.0, 0.0, 0.0, 0.0, 0.0, 0.0, 0.0, 0.0, 0.0, 0.0, 0.0, 0.0, 0.0, 0.0, 0.0, 0.0, 0.0, 0.0, 0.0, 0.0, 0.0, 0.0, 0.0, 0.0, 0.0, 0.0, 0.0, 0.0, 0.0, 0.0, 0.0, 0.0, 0.0, 0.0, 0.0, 0.0, 0.0, 0.0, 0.0, 0.0, 0.0, 0.0, 0.0, 0.0, 0.0, 0.0, 0.0, 0.0, 0.0, 0.0, 0.0, 0.0, 0.0, 0.0, 0.0, 0.0, 0.0, 0.0, 0.0, 0.0, 0.0, 0.0, 0.0, 0.0, 0.0, 0.0, 0.0, 0.0, 0.0, 0.0, 0.0, 0.0, 0.0, 0.0, 0.0, 0.0, 0.0, 0.0, 0.0, 0.0, 0.0, 0.0, 0.0, 0.0, 0.0, 0.0, 0.0, 0.0, 0.0, 0.0, 0.0, 0.0, 0.0, 0.0, 0.0, 0.0, 0.0, 0.0, 0.0, 0.0, 0.0, 0.0, 0.0, 0.0, 0.0, 0.0, 0.0, 0.0, 0.0, 0.0, 0.0, 0.0, 0.0, 0.0, 0.0, 0.0, 0.0, 0.0, 0.0, 0.0, 0.0, 0.0, 0.0, 0.0, 0.0, 0.0, 0.0, 0.0, 0.0, 0.0, 0.0, 0.0, 0.0, 0.0, 0.0, 0.0, 0.0, 0.0, 0.0, 0.0, 0.0, 0.0, 0.0, 0.0, 0.0, 0.0, 0.0, 0.0, 0.0, 0.0, 0.0, 0.0, 0.0, 0.0, 0.0, 0.0, 0.0, 0.0, 0.0, 0.0, 0.0, 0.0, 0.0, 0.0, 0.0, 0.0, 0.0, 0.0, 0.0, 0.0, 0.0, 0.0, 0.0, 0.0, 0.0, 0.0, 0.0, 0.0, 0.0, 0.0, 0.0, 0.0, 0.0, 0.0, 0.0, 0.0, 0.0, 0.0, 0.0, 0.0, 0.0, 0.0, 0.0, 0.0, 0.0, 0.0, 0.0, 0.0, 0.0, 0.0, 0.0, 0.0, 0.0, 0.0, 0.0, 0.0, 0.0, 0.0, 0.0, 0.0, 0.0, 0.0, 0.0, 0.0, 0.0, 0.0, 0.0, 0.0, 0.0, 0.0, 0.0, 0.0, 0.0, 0.0, 0.0, 0.0, 0.0, 0.0, 0.0, 0.0, 0.0, 0.0, 0.0, 0.0, 0.0, 0.0, 0.0, 0.0, 0.0, 0.0, 0.0, 0.0, 0.0, 0.0, 0.0, 0.0, 0.0, 0.0, 0.0, 0.0, 0.0, 0.0, 0.0, 0.0, 0.0, 0.0, 0.0, 0.0, 0.0, 0.0, 0.0, 0.0, 0.0, 0.0, 0.0, 0.0, 0.0, 0.0, 0.0, 0.0, 0.0, 0.0, 0.0, 0.0, 0.0, 0.0, 0.0, 0.0, 0.0, 0.0, 0.0, 0.0, 0.0, 0.0, 0.0, 0.0, 0.0, 0.0, 0.0, 0.0, 0.0, 0.0, 0.0, 0.0, 0.0, 0.0, 0.0, 0.0, 0.0, 0.0, 0.0, 0.0, 0.0, 0.0, 0.0, 0.0, 0.0, 0.0, 0.0, 0.0, 0.0, 0.0, 0.0, 0.0, 0.0, 0.0, 0.0, 0.0, 0.0, 0.0, 0.0, 0.0, 0.0, 0.0, 0.0, 0.0, 0.0, 0.0, 0.0, 0.0, 0.0, 0.0, 0.0, 0.0, 0.0, 0.0, 0.0, 0.0, 0.0, 0.0, 0.0, 0.0, 0.0, 0.0, 0.0, 0.0, 0.0, 0.0, 0.0, 0.0, 0.0, 0.0, 0.0, 0.0, 0.0, 0.0, 0.0, 0.0, 0.0, 0.0, 0.0, 0.0, 0.0, 0.0, 0.0, 0.0, 0.0, 0.0, 0.0, 0.0, 0.0, 0.0, 0.0, 0.0, 0.0, 0.0, 0.0, 0.0, 0.0, 0.0, 0.0, 0.0, 0.0, 0.0, 0.0, 0.0, 0.0, 0.0, 0.0, 0.0, 0.0, 0.0, 0.0, 0.0, 0.0, 0.0, 0.0, 0.0, 0.0, 0.0, 0.0, 0.0, 0.0, 0.0, 0.0, 0.0, 0.0, 0.0, 0.0, 0.0, 0.0, 0.0, 0.0, 0.0, 0.0, 0.0, 0.0, 0.0, 0.0, 0.0, 0.0, 0.0, 0.0, 0.0, 0.0, 0.0, 0.0, 0.0, 0.0, 0.0, 0.0, 0.0, 0.0, 0.0, 0.0, 0.0, 0.0, 0.0, 0.0, 0.0, 0.0, 0.0, 0.0, 0.0, 0.0, 0.0, 0.0, 0.0, 0.0, 0.0, 0.0, 0.0, 0.0, 0.0, 0.0, 0.0, 0.0, 0.0, 0.0, 0.0, 0.0, 0.0, 0.0, 0.0, 0.0, 0.0, 0.0, 0.0, 0.0, 0.0, 0.0, 0.0, 0.0, 0.0, 0.0, 0.0, 0.0, 0.0, 0.0, 0.0, 0.0, 0.0, 0.0, 0.0, 0.0, 0.0, 0.0, 0.0, 0.0, 0.0, 0.0, 0.0, 0.0, 0.0, 0.0, 0.0, 0.0, 0.0, 0.0, 0.0, 0.0, 0.0, 0.0, 0.0, 0.0, 0.0, 0.0, 0.0, 0.0, 0.0, 0.0, 0.0, 0.0, 0.0, 0.0, 0.0, 0.0, 0.0, 0.0, 0.0, 0.0, 0.0, 0.0, 0.0, 0.0, 0.0, 0.0, 0.0, 0.0, 0.0, 0.0, 0.0, 0.0, 0.0, 0.0, 0.0, 0.0, 0.0, 0.0, 0.0, 0.0, 0.0, 0.0, 0.0, 0.0, 0.0, 0.0, 0.0, 0.0, 0.0, 0.0, 0.0, 0.0, 0.0, 0.0, 0.0, 0.0, 0.0, 0.0, 0.0, 0.0, 0.0, 0.0, 0.0, 0.0, 0.0, 0.0, 0.0, 0.0, 0.0, 0.0, 0.0, 0.0, 0.0, 0.0, 0.0, 0.0, 0.0, 0.0, 0.0, 0.0, 0.0, 0.0, 0.0, 0.0, 0.0, 0.0, 0.0, 0.0, 0.0, 0.0, 0.0, 0.0, 0.0, 0.0, 0.0, 0.0, 0.0, 0.0, 0.0, 0.0, 0.0, 0.0, 0.0, 0.0, 0.0, 0.0, 0.0, 0.0, 0.0, 0.0, 0.0, 0.0, 0.0, 0.0, 0.0, 0.0, 0.0, 0.0, 0.0, 0.0, 0.0, 0.0, 0.0, 0.0, 0.0, 0.0, 0.0, 0.0, 0.0, 0.0, 0.0, 0.0, 0.0, 0.0, 0.0, 0.0, 0.0, 0.0, 0.0, 0.0, 0.0, 0.0, 0.0, 0.0, 0.0, 0.0, 0.0, 0.0, 0.0, 0.0, 0.0, 0.0, 0.0, 0.0, 0.0, 0.0, 0.0, 0.0, 0.0, 0.0, 0.0, 0.0, 0.0, 0.0, 0.0, 0.0, 0.0, 0.0, 0.0, 0.0, 0.0, 0.0, 0.0, 0.0, 0.0, 0.0, 0.0, 0.0, 0.0, 0.0, 0.0, 0.0, 0.0, 0.0, 0.0, 0.0, 0.0, 0.0, 0.0, 0.0, 0.0, 0.0, 0.0, 0.0, 0.0, 0.0, 0.0, 0.0, 0.0, 0.0, 0.0, 0.0, 0.0, 0.0, 0.0, 0.0, 0.0, 0.0, 0.0, 0.0, 0.0, 0.0, 0.0, 0.0, 0.0, 0.0, 0.0, 0.0, 0.0, 0.0, 0.0, 0.0, 0.0, 0.0, 0.0, 0.0, 0.0, 0.0, 0.0, 0.0, 0.0, 0.0, 0.0, 0.0, 0.0, 0.0, 0.0, 0.0, 0.0, 0.0, 0.0, 0.0, 0.0, 0.0, 0.0, 0.0, 0.0, 0.0, 0.0, 0.0, 0.0, 0.0, 0.0, 0.0, 0.0, 0.0, 0.0, 0.0, 0.0, 0.0, 0.0, 0.0, 0.0, 0.0, 0.0, 0.0, 0.0, 0.0, 0.0, 0.0, 0.0, 0.0, 0.0, 0.0, 0.0, 0.0, 0.0, 0.0, 0.0, 0.0, 0.0, 0.0, 0.0, 0.0, 0.0, 0.0, 0.0, 0.0, 0.0, 0.0, 0.0, 0.0, 0.0, 0.0, 0.0, 0.0, 0.0, 0.0, 0.0, 0.0, 0.0, 0.0, 0.0, 0.0, 0.0, 0.0, 0.0, 0.0, 0.0, 0.0, 0.0, 0.0, 0.0, 0.0, 0.0, 0.0, 0.0, 0.0, 0.0, 0.0, 0.0, 0.0, 0.0, 0.0, 0.0, 0.0, 0.0, 0.0, 0.0, 0.0, 0.0, 0.0, 0.0, 0.0, 0.0, 0.0, 0.0, 0.0, 0.0, 0.0, 0.0, 0.0, 0.0, 0.0, 0.0, 0.0, 0.0, 0.0, 0.0, 0.0, 0.0, 0.0, 0.0, 0.0, 0.0, 0.0, 0.0, 0.0, 0.0, 0.0, 0.0, 0.0, 0.0, 0.0, 0.0, 0.0, 0.0, 0.0, 0.0, 0.0, 0.0, 0.0, 0.0, 0.0, 0.0, 0.0, 0.0, 0.0, 0.0, 0.0, 0.0, 0.0, 0.0, 0.0, 0.0, 0.0, 0.0, 0.0, 0.0, 0.0, 0.0, 0.0, 0.0, 0.0, 0.0, 0.0, 0.0, 0.0, 0.0, 0.0, 0.0, 0.0, 0.0, 0.0, 0.0, 0.0, 0.0, 0.0, 0.0, 0.0, 0.0, 0.0, 0.0, 0.0, 0.0, 0.0, 0.0, 0.0, 0.0, 0.0, 0.0, 0.0, 0.0, 0.0, 0.0, 0.0, 0.0, 0.0, 0.0, 0.0, 0.0, 0.0, 0.0, 0.0, 0.0, 0.0, 0.0, 0.0, 0.0, 0.0, 0.0, 0.0, 0.0, 0.0, 0.0, 0.0, 0.0, 0.0, 0.0, 0.0, 0.0, 0.0, 0.0, 0.0, 0.0, 0.0, 0.0, 0.0, 0.0, 0.0, 0.0, 0.0, 0.0, 0.0, 0.0, 0.0, 0.0, 0.0, 0.0, 0.0, 0.0, 0.0, 0.0, 0.0, 0.0, 0.0, 0.0, 0.0, 0.0, 0.0, 0.0, 0.0, 0.0, 0.0, 0.0, 0.0, 0.0, 0.0, 0.0, 0.0, 0.0, 0.0, 0.0, 0.0, 0.0, 0.0, 0.0, 0.0, 0.0, 0.0, 0.0, 0.0, 0.0, 0.0, 0.0, 0.0, 0.0, 0.0, 0.0, 0.0, 0.0, 0.0, 0.0, 0.0, 0.0, 0.0, 0.0, 0.0, 0.0, 0.0, 0.0, 0.0, 0.0, 0.0, 0.0, 0.0, 0.0, 0.0, 0.0, 0.0, 0.0, 0.0, 0.0, 0.0, 0.0, 0.0, 0.0, 0.0, 0.0, 0.0, 0.0, 0.0, 0.0, 0.0, 0.0, 0.0, 0.0, 0.0, 0.0, 0.0, 0.0, 0.0, 0.0, 0.0, 0.0, 0.0, 0.0, 0.0, 0.0, 0.0, 0.0, 0.0, 0.0, 0.0, 0.0, 0.0, 0.0, 0.0, 0.0, 0.0, 0.0, 0.0, 0.0, 0.0, 0.0, 0.0, 0.0, 0.0, 0.0, 0.0, 0.0, 0.0, 0.0, 0.0, 0.0, 0.0, 0.0, 0.0, 0.0, 0.0, 0.0, 0.0, 0.0, 0.0, 0.0, 0.0, 0.0, 0.0, 0.0, 0.0, 0.0, 0.0, 0.0, 0.0, 0.0, 0.0, 0.0, 0.0, 0.0, 0.0, 0.0, 0.0, 0.0, 0.0, 0.0, 0.0, 0.0, 0.0, 0.0, 0.0, 0.0, 0.0, 0.0, 0.0, 0.0, 0.0, 0.0, 0.0, 0.0, 0.0, 0.0, 0.0, 0.0, 0.0, 0.0, 0.0, 0.0, 0.0, 0.0, 0.0, 0.0, 0.0, 0.0, 0.0, 0.0, 0.0, 0.0, 0.0, 0.0, 0.0, 0.0, 0.0, 0.0, 0.0, 0.0, 0.0, 0.0, 0.0, 0.0, 0.0, 0.0, 0.0, 0.0, 0.0, 0.0, 0.0, 0.0, 0.0, 0.0, 0.0, 0.0, 0.0, 0.0, 0.0, 0.0, 0.0, 0.0, 0.0, 0.0, 0.0, 0.0, 0.0, 0.0, 0.0, 0.0, 0.0, 0.0, 0.0, 0.0, 0.0, 0.0, 0.0, 0.0, 0.0, 0.0, 0.0, 0.0, 0.0, 0.0, 0.0, 0.0, 0.0, 0.0, 0.0, 0.0, 0.0, 0.0, 0.0, 0.0, 0.0, 0.0, 0.0, 0.0, 0.0, 0.0, 0.0, 0.0, 0.0, 0.0, 0.0, 0.0, 0.0, 0.0, 0.0, 0.0, 0.0, 0.0, 0.0, 0.0, 0.0, 0.0, 0.0, 0.0, 0.0, 0.0, 0.0, 0.0, 0.0, 0.0, 0.0, 0.0, 0.0, 0.0, 0.0, 0.0, 0.0, 0.0, 0.0, 0.0, 0.0, 0.0, 0.0, 0.0, 0.0, 0.0, 0.0, 0.0, 0.0, 0.0, 0.0, 0.0, 0.0, 0.0, 0.0, 0.0, 0.0, 0.0, 0.0, 0.0, 0.0, 0.0, 0.0, 0.0, 0.0, 0.0, 0.0, 0.0, 0.0, 0.0, 0.0, 0.0, 0.0, 0.0, 0.0, 0.0, 0.0, 0.0, 0.0, 0.0, 0.0, 0.0, 0.0, 0.0, 0.0, 0.0, 0.0, 0.0, 0.0, 0.0, 0.0, 0.0, 0.0, 0.0, 0.0, 0.0, 0.0, 0.0, 0.0, 0.0, 0.0, 0.0, 0.0, 0.0, 0.0, 0.0, 0.0, 0.0, 0.0, 0.0, 0.0, 0.0, 0.0, 0.0, 0.0, 0.0, 0.0, 0.0, 0.0, 0.0, 0.0, 0.0, 0.0, 0.0, 0.0, 0.0, 0.0, 0.0, 0.0, 0.0, 0.0, 0.0, 0.0, 0.0, 0.0, 0.0, 0.0, 0.0, 0.0, 0.0, 0.0, 0.0, 0.0, 0.0, 0.0, 0.0, 0.0, 0.0, 0.0, 0.0, 0.0, 0.0, 0.0, 0.0, 0.0, 0.0, 0.0, 0.0, 0.0, 0.0, 0.0, 0.0, 0.0, 0.0, 0.0, 0.0, 0.0, 0.0, 0.0, 0.0, 0.0, 0.0, 0.0, 0.0, 0.0, 0.0, 0.0, 0.0, 0.0, 0.0, 0.0, 0.0, 0.0, 0.0, 0.0, 0.0, 0.0, 0.0, 0.0, 0.0, 0.0, 0.0, 0.0, 0.0, 0.0, 0.0, 0.0, 0.0, 0.0, 0.0, 0.0, 0.0, 0.0, 0.0, 0.0, 0.0, 0.0, 0.0, 0.0, 0.0, 0.0, 0.0, 0.0, 0.0, 0.0, 0.0, 0.0, 0.0, 0.0, 0.0, 0.0, 0.0, 0.0, 0.0, 0.0, 0.0, 0.0, 0.0, 0.0, 0.0, 0.0, 0.0, 0.0, 0.0, 0.0, 0.0, 0.0, 0.0, 0.0, 0.0, 0.0, 0.0, 0.0, 0.0, 0.0, 0.0, 0.0, 0.0, 0.0, 0.0, 0.0, 0.0, 0.0, 0.0, 0.0, 0.0, 0.0, 0.0, 0.0, 0.0, 0.0, 0.0, 0.0, 0.0, 0.0, 0.0, 0.0, 0.0, 0.0, 0.0, 0.0, 0.0, 0.0, 0.0, 0.0, 0.0, 0.0, 0.0, 0.0, 0.0, 0.0, 0.0, 0.0, 0.0, 0.0, 0.0, 0.0, 0.0, 0.0, 0.0, 0.0, 0.0, 0.0, 0.0, 0.0, 0.0, 0.0, 0.0, 0.0, 0.0, 0.0, 0.0, 0.0, 0.0, 0.0, 0.0, 0.0, 0.0, 0.0, 0.0, 0.0, 0.0, 0.0, 0.0, 0.0, 0.0, 0.0, 0.0, 0.0, 0.0, 0.0, 0.0, 0.0, 0.0, 0.0, 0.0, 0.0, 0.0, 0.0, 0.0, 0.0, 0.0, 0.0, 0.0, 0.0, 0.0, 0.0, 0.0, 0.0, 0.0, 0.0, 0.0, 0.0, 0.0, 0.0, 0.0, 0.0, 0.0, 0.0, 0.0, 0.0, 0.0, 0.0, 0.0, 0.0, 0.0, 0.0, 0.0, 0.0, 0.0, 0.0, 0.0, 0.0, 0.0, 0.0, 0.0, 0.0, 0.0, 0.0, 0.0, 0.0, 0.0, 0.0, 0.0, 0.0, 0.0, 0.0, 0.0, 0.0, 0.0, 0.0, 0.0, 0.0, 0.0, 0.0, 0.0, 0.0, 0.0, 0.0, 0.0, 0.0, 0.0, 0.0, 0.0, 0.0, 0.0, 0.0, 0.0, 0.0, 0.0, 0.0, 0.0, 0.0, 0.0, 0.0, 0.0, 0.0, 0.0, 0.0, 0.0, 0.0, 0.0, 0.0, 0.0, 0.0, 0.0, 0.0, 0.0, 0.0, 0.0, 0.0, 0.0, 0.0, 0.0, 0.0, 0.0, 0.0, 0.0, 0.0, 0.0, 0.0, 0.0, 0.0, 0.0, 0.0, 0.0, 0.0, 0.0, 0.0, 0.0, 0.0, 0.0, 0.0, 0.0, 0.0, 0.0, 0.0, 0.0, 0.0, 0.0, 0.0, 0.0, 0.0, 0.0, 0.0, 0.0, 0.0, 0.0, 0.0, 0.0, 0.0, 0.0, 0.0, 0.0, 0.0, 0.0, 0.0, 0.0, 0.0, 0.0, 0.0, 0.0, 0.0, 0.0, 0.0, 0.0, 0.0, 0.0, 0.0, 0.0, 0.0, 0.0, 0.0, 0.0, 0.0, 0.0, 0.0, 0.0, 0.0, 0.0, 0.0, 0.0, 0.0, 0.0, 0.0, 0.0, 0.0, 0.0, 0.0, 0.0, 0.0, 0.0, 0.0, 0.0, 0.0, 0.0, 0.0, 0.0, 0.0, 0.0, 0.0, 0.0, 0.0, 0.0, 0.0, 0.0, 0.0, 0.0, 0.0, 0.0, 0.0, 0.0, 0.0, 0.0, 0.0, 0.0, 0.0, 0.0, 0.0, 0.0, 0.0, 0.0, 0.0, 0.0, 0.0, 0.0, 0.0, 0.0, 0.0, 0.0, 0.0, 0.0, 0.0, 0.0, 0.0, 0.0, 0.0, 0.0, 0.0, 0.0, 0.0, 0.0, 0.0, 0.0, 0.0, 0.0, 0.0, 0.0, 0.0, 0.0, 0.0, 0.0, 0.0, 0.0, 0.0, 0.0, 0.0, 0.0, 0.0, 0.0, 0.0, 0.0, 0.0, 0.0, 0.0, 0.0, 0.0, 0.0, 0.0, 0.0, 0.0, 0.0, 0.0, 0.0, 0.0, 0.0, 0.0, 0.0, 0.0, 0.0, 0.0, 0.0, 0.0, 0.0, 0.0, 0.0, 0.0, 0.0, 0.0, 0.0, 0.0, 0.0, 0.0, 0.0, 0.0, 0.0, 0.0, 0.0, 0.0, 0.0, 0.0, 0.0, 0.0, 0.0, 0.0, 0.0, 0.0, 0.0, 0.0, 0.0, 0.0, 0.0, 0.0, 0.0, 0.0, 0.0, 0.0, 0.0, 0.0, 0.0, 0.0, 0.0, 0.0, 0.0, 0.0, 0.0, 0.0, 0.0, 0.0, 0.0, 0.0, 0.0, 0.0, 0.0, 0.0, 0.0, 0.0, 0.0, 0.0, 0.0, 0.0, 0.0, 0.0, 0.0, 0.0, 0.0, 0.0, 0.0, 0.0, 0.0, 0.0, 0.0, 0.0, 0.0, 0.0, 0.0, 0.0, 0.0, 0.0, 0.0, 0.0, 0.0, 0.0, 0.0, 0.0, 0.0, 0.0, 0.0, 0.0, 0.0, 0.0, 0.0, 0.0, 0.0, 0.0, 0.0, 0.0, 0.0, 0.0, 0.0, 0.0, 0.0, 0.0, 0.0, 0.0, 0.0, 0.0, 0.0, 0.0, 0.0, 0.0, 0.0, 0.0, 0.0, 0.0, 0.0, 0.0, 0.0, 0.0, 0.0, 0.0, 0.0, 0.0, 0.0, 0.0, 0.0, 0.0, 0.0, 0.0, 0.0, 0.0, 0.0, 0.0, 0.0, 0.0, 0.0, 0.0, 0.0, 0.0, 0.0, 0.0, 0.0, 0.0, 0.0, 0.0, 0.0, 0.0, 0.0, 0.0, 0.0, 0.0, 0.0, 0.0, 0.0, 0.0, 0.0, 0.0, 0.0, 0.0, 0.0, 0.0, 0.0, 0.0, 0.0, 0.0, 0.0, 0.0, 0.0, 0.0, 0.0, 0.0, 0.0, 0.0, 0.0, 0.0, 0.0, 0.0, 0.0, 0.0, 0.0, 0.0, 0.0, 0.0, 0.0, 0.0, 0.0, 0.0, 0.0, 0.0, 0.0, 0.0, 0.0, 0.0, 0.0, 0.0, 0.0, 0.0, 0.0, 0.0, 0.0, 0.0, 0.0, 0.0, 0.0, 0.0, 0.0, 0.0, 0.0, 0.0, 0.0, 0.0, 0.0, 0.0, 0.0, 0.0, 0.0, 0.0, 0.0, 0.0, 0.0, 0.0, 0.0, 0.0, 0.0, 0.0, 0.0, 0.0, 0.0, 0.0, 0.0, 0.0, 0.0, 0.0, 0.0, 0.0, 0.0, 0.0, 0.0, 0.0, 0.0, 0.0, 0.0, 0.0, 0.0, 0.0, 0.0, 0.0, 0.0, 0.0, 0.0, 0.0, 0.0, 0.0, 0.0, 0.0, 0.0, 0.0, 0.0, 0.0, 0.0, 0.0, 0.0, 0.0, 0.0, 0.0, 0.0, 0.0, 0.0, 0.0, 0.0, 0.0, 0.0, 0.0, 0.0, 0.0, 0.0, 0.0, 0.0, 0.0, 0.0, 0.0, 0.0, 0.0, 0.0, 0.0, 0.0, 0.0, 0.0, 0.0, 0.0, 0.0, 0.0, 0.0, 0.0, 0.0, 0.0, 0.0, 0.0, 0.0, 0.0, 0.0, 0.0, 0.0, 0.0, 0.0, 0.0, 0.0, 0.0, 0.0, 0.0, 0.0, 0.0, 0.0, 0.0, 0.0, 0.0, 0.0, 0.0, 0.0, 0.0, 0.0, 0.0, 0.0, 0.0, 0.0, 0.0, 0.0, 0.0, 0.0, 0.0, 0.0, 0.0, 0.0, 0.0, 0.0, 0.0, 0.0, 0.0, 0.0, 0.0, 0.0, 0.0, 0.0, 0.0, 0.0])
me_circle.update()
me_circle_001 = bpy.data.meshes.new('Circle.001')
me_circle_001.from_pydata([(1.258e-09, 0.79, 0.07333), (-0.1541, 0.7749, 0.07333), (-0.3023, 0.7299, 0.07333), (-0.4389, 0.6569, 0.07333), (-0.5586, 0.5586, 0.07333), (-0.6569, 0.4389, 0.07333), (-0.7299, 0.3023, 0.07333), (-0.7749, 0.1541, 0.07333), (-0.79, -1.502e-07, 0.07333), (-0.7749, -0.1541, 0.07333), (-0.7299, -0.3023, 0.07333), (-0.6569, -0.4389, 0.07333), (-0.5586, -0.5586, 0.07333), (-0.4389, -0.6569, 0.07333), (-0.3023, -0.7299, 0.07333), (-0.1541, -0.7749, 0.07333), (1.258e-09, -0.79, 0.07333), (0.1541, -0.7749, 0.07333), (0.3023, -0.7299, 0.07333), (0.4389, -0.6569, 0.07333), (0.5586, -0.5586, 0.07333), (0.6569, -0.4389, 0.07333), (0.7299, -0.3023, 0.07333), (0.7749, -0.1541, 0.07333), (0.79, -1.502e-07, 0.07333), (0.7749, 0.1541, 0.07333), (0.7299, 0.3023, 0.07333), (0.6569, 0.4389, 0.07333), (0.5586, 0.5586, 0.07333), (0.4389, 0.6569, 0.07333), (0.3023, 0.7299, 0.07333), (0.1541, 0.7749, 0.07333), (1.041e-09, 0.8417, 0.1138), (-0.1642, 0.8255, 0.1138), (-0.3221, 0.7776, 0.1138), (-0.4676, 0.6998, 0.1138), (-0.5951, 0.5951, 0.1138), (-0.6998, 0.4676, 0.1138), (-0.7776, 0.3221, 0.1138), (-0.8255, 0.1642, 0.1138), (-0.8417, -1.379e-07, 0.1138), (-0.8255, -0.1642, 0.1138), (-0.7776, -0.3221, 0.1138), (-0.6998, -0.4676, 0.1138), (-0.5951, -0.5951, 0.1138), (-0.4676, -0.6998, 0.1138), (-0.3221, -0.7776, 0.1138), (-0.1642, -0.8255, 0.1138), (1.041e-09, -0.8417, 0.1138), (0.1642, -0.8255, 0.1138), (0.3221, -0.7776, 0.1138), (0.4676, -0.6998, 0.1138), (0.5951, -0.5951, 0.1138), (0.6998, -0.4676, 0.1138), (0.7776, -0.3221, 0.1138), (0.8255, -0.1642, 0.1138), (0.8417, -1.379e-07, 0.1138), (0.8255, 0.1642, 0.1138), (0.7776, 0.3221, 0.1138), (0.6998, 0.4676, 0.1138), (0.5951, 0.5951, 0.1138), (0.4676, 0.6998, 0.1138), (0.3221, 0.7776, 0.1138), (0.1642, 0.8255, 0.1138), (-0.758, 0.314, 0.09358), (-0.6822, 0.4558, 0.09358), (0.5802, -0.5802, 0.09358), (0.4558, -0.6822, 0.09358), (-0.8047, 0.1601, 0.09358), (0.6822, -0.4558, 0.09358), (-0.8205, -1.429e-07, 0.09358), (0.758, -0.314, 0.09358), (-0.8047, -0.1601, 0.09358), (0.8047, -0.1601, 0.09358), (-0.758, -0.314, 0.09358), (0.8205, -1.429e-07, 0.09358), (-0.6822, -0.4558, 0.09358), (0.8047, 0.1601, 0.09358), (-0.5802, -0.5802, 0.09358), (0.758, 0.314, 0.09358), (-0.4558, -0.6822, 0.09358), (0.6822, 0.4558, 0.09358), (-0.314, -0.758, 0.09358), (-0.1601, 0.8047, 0.09358), (1.123e-09, 0.8205, 0.09358), (0.5802, 0.5802, 0.09358), (-0.1601, -0.8047, 0.09358), (-0.314, 0.758, 0.09358), (0.4558, 0.6822, 0.09358), (1.123e-09, -0.8205, 0.09358), (-0.4558, 0.6822, 0.09358), (0.314, 0.758, 0.09358), (0.1601, -0.8047, 0.09358), (-0.5802, 0.5802, 0.09358), (0.1601, 0.8047, 0.09358), (0.314, -0.758, 0.09358), (-0.1642, 0.8255, 1.849), (1.041e-09, 0.8417, 1.849), (-0.3221, 0.7776, 1.849), (-0.4676, 0.6998, 1.849), (-0.5951, 0.5951, 1.849), (-0.6998, 0.4676, 1.849), (-0.7776, 0.3221, 1.849), (-0.8255, 0.1642, 1.849), (-0.8417, -1.379e-07, 1.749), (-0.8255, -0.1642, 1.849), (-0.7776, -0.3221, 1.849), (-0.6998, -0.4676, 1.849), (-0.5951, -0.5951, 1.849), (-0.4676, -0.6998, 1.849), (-0.3221, -0.7776, 1.849), (-0.1642, -0.8255, 1.849), (1.041e-09, -0.8417, 1.849), (0.1642, -0.8255, 1.849), (0.3221, -0.7776, 1.849), (0.4676, -0.6998, 1.849), (0.5951, -0.5951, 1.849), (0.6998, -0.4676, 1.849), (0.7776, -0.3221, 1.849), (0.8255, -0.1642, 1.849), (0.8417, -1.379e-07, 1.849), (0.8255, 0.1642, 1.849), (0.7776, 0.3221, 1.849), (0.6998, 0.4676, 1.849), (0.5951, 0.5951, 1.849), (0.4676, 0.6998, 1.849), (0.3221, 0.7776, 1.849), (0.1642, 0.8255, 1.849), (-0.1716, 0.8626, 1.849), (2.391e-09, 0.8795, 1.849), (-0.3366, 0.8125, 1.849), (-0.4886, 0.7313, 1.849), (-0.6219, 0.6219, 1.849), (-0.7313, 0.4886, 1.849), (-0.8125, 0.3366, 1.849), (-0.8626, 0.1716, 1.849), (-0.8795, -1.333e-07, 1.749), (-0.8626, -0.1716, 1.849), (-0.8125, -0.3366, 1.849), (-0.7313, -0.4886, 1.849), (-0.6219, -0.6219, 1.849), (-0.4886, -0.7313, 1.849), (-0.3366, -0.8125, 1.849), (-0.1716, -0.8626, 1.849), (2.391e-09, -0.8795, 1.849), (0.1716, -0.8626, 1.849), (0.3366, -0.8125, 1.849), (0.4886, -0.7313, 1.849), (0.6219, -0.6219, 1.849), (0.7313, -0.4886, 1.849), (0.8125, -0.3366, 1.849), (0.8626, -0.1716, 1.849), (0.8795, -1.333e-07, 1.849), (0.8626, 0.1716, 1.849), (0.8125, 0.3366, 1.849), (0.7313, 0.4886, 1.849), (0.6219, 0.6219, 1.849), (0.4886, 0.7313, 1.849), (0.3366, 0.8125, 1.849), (0.1716, 0.8626, 1.849), (-0.1716, 0.8626, 1.899), (2.391e-09, 0.8795, 1.899), (-0.3366, 0.8125, 1.899), (-0.4886, 0.7313, 1.899), (-0.6219, 0.6219, 1.899), (-0.7313, 0.4886, 1.899), (-0.8125, 0.3366, 1.899), (-0.8626, 0.1716, 1.899), (-0.8795, -1.333e-07, 1.799), (-0.8626, -0.1716, 1.899), (-0.8125, -0.3366, 1.899), (-0.7313, -0.4886, 1.899), (-0.6219, -0.6219, 1.899), (-0.4886, -0.7313, 1.899), (-0.3366, -0.8125, 1.899), (-0.1716, -0.8626, 1.899), (2.391e-09, -0.8795, 1.899), (0.1716, -0.8626, 1.899), (0.3366, -0.8125, 1.899), (0.4886, -0.7313, 1.899), (0.6219, -0.6219, 1.899), (0.7313, -0.4886, 1.899), (0.8125, -0.3366, 1.899), (0.8626, -0.1716, 1.899), (0.8795, -1.333e-07, 1.899), (0.8626, 0.1716, 1.899), (0.8125, 0.3366, 1.899), (0.7313, 0.4886, 1.899), (0.6219, 0.6219, 1.899), (0.4886, 0.7313, 1.899), (0.3366, 0.8125, 1.899), (0.1716, 0.8626, 1.899), (-0.1545, 0.7766, 1.899), (4.332e-09, 0.7919, 1.899), (-0.303, 0.7316, 1.899), (-0.4399, 0.6584, 1.899), (-0.5599, 0.5599, 1.899), (-0.6584, 0.4399, 1.899), (-0.7316, 0.303, 1.899), (-0.7766, 0.1545, 1.899), (-0.7919, -1.913e-07, 1.799), (-0.7766, -0.1545, 1.899), (-0.7316, -0.303, 1.899), (-0.6584, -0.4399, 1.899), (-0.5599, -0.5599, 1.899), (-0.4399, -0.6584, 1.899), (-0.303, -0.7316, 1.899), (-0.1545, -0.7766, 1.899), (4.332e-09, -0.7919, 1.899), (0.1545, -0.7766, 1.899), (0.303, -0.7316, 1.899), (0.4399, -0.6584, 1.899), (0.5599, -0.5599, 1.899), (0.6584, -0.4399, 1.899), (0.7316, -0.303, 1.899), (0.7766, -0.1545, 1.899), (0.7919, -1.913e-07, 1.899), (0.7766, 0.1545, 1.899), (0.7316, 0.303, 1.899), (0.6584, 0.4399, 1.899), (0.5599, 0.5599, 1.899), (0.4399, 0.6584, 1.899), (0.303, 0.7316, 1.899), (0.1545, 0.7766, 1.899), (-0.1545, 0.7766, 0.1839), (4.332e-09, 0.7919, 0.1839), (-0.303, 0.7316, 0.1839), (-0.4399, 0.6584, 0.1839), (-0.5599, 0.5599, 0.1839), (-0.6584, 0.4399, 0.1839), (-0.7316, 0.303, 0.1839), (-0.7766, 0.1545, 0.1839), (-0.7919, -1.913e-07, 0.1839), (-0.7766, -0.1545, 0.1839), (-0.7316, -0.303, 0.1839), (-0.6584, -0.4399, 0.1839), (-0.5599, -0.5599, 0.1839), (-0.4399, -0.6584, 0.1839), (-0.303, -0.7316, 0.1839), (-0.1545, -0.7766, 0.1839), (4.332e-09, -0.7919, 0.1839), (0.1545, -0.7766, 0.1839), (0.303, -0.7316, 0.1839), (0.4399, -0.6584, 0.1839), (0.5599, -0.5599, 0.1839), (0.6584, -0.4399, 0.1839), (0.7316, -0.303, 0.1839), (0.7766, -0.1545, 0.1839), (0.7919, -1.913e-07, 0.1839), (0.7766, 0.1545, 0.1839), (0.7316, 0.303, 0.1839), (0.6584, 0.4399, 0.1839), (0.5599, 0.5599, 0.1839), (0.4399, 0.6584, 0.1839), (0.303, 0.7316, 0.1839), (0.1545, 0.7766, 0.1839), (-0.493, 0.7379, 1.874), (-0.3396, 0.8199, 1.874), (0.3396, 0.8199, 1.874), (0.493, 0.7379, 1.874), (0.1731, -0.8704, 1.874), (2.383e-09, -0.8874, 1.874), (-0.6275, 0.6275, 1.874), (0.1731, 0.8704, 1.874), (0.3396, -0.8199, 1.874), (-0.7379, 0.493, 1.874), (2.383e-09, 0.8874, 1.874), (0.493, -0.7379, 1.874), (-0.8199, 0.3396, 1.874), (0.6275, -0.6275, 1.874), (-0.8704, 0.1731, 1.874), (0.7379, -0.493, 1.874), (-0.8874, -1.324e-07, 1.774), (0.8199, -0.3396, 1.874), (-0.8704, -0.1731, 1.874), (0.8704, -0.1731, 1.874), (-0.8199, -0.3396, 1.874), (0.8874, -1.324e-07, 1.874), (-0.7379, -0.493, 1.874), (0.8704, 0.1731, 1.874), (-0.6275, -0.6275, 1.874), (0.8199, 0.3396, 1.874), (-0.493, -0.7379, 1.874), (0.7379, 0.493, 1.874), (-0.3396, -0.8199, 1.874), (-0.1731, 0.8704, 1.874), (0.6275, 0.6275, 1.874), (-0.1731, -0.8704, 1.874), (-0.7825, -0.07707, 0.07333), (-0.8336, -0.0821, 0.1138), (-0.8126, -0.08003, 0.09358), (-0.8336, -0.0821, 1.799), (-0.871, -0.08579, 1.786), (-0.871, -0.08579, 1.835), (-0.7843, -0.07724, 1.835), (-0.7843, -0.07724, 0.1839), (-0.8789, -0.08656, 1.81), (-0.7825, 0.07706, 0.07333), (-0.8336, 0.0821, 0.1138), (-0.8126, 0.08003, 0.09358), (-0.8336, 0.0821, 1.799), (-0.871, 0.08579, 1.786), (-0.871, 0.08579, 1.835), (-0.7843, 0.07724, 1.835), (-0.7843, 0.07724, 0.1839), (-0.8789, 0.08656, 1.81)], [], [(1, 0, 31, 30, 29, 28, 27, 26, 25, 24, 23, 22, 21, 20, 19, 18, 17, 16, 15, 14, 13, 12, 11, 10, 9, 288, 8, 297, 7, 6, 5, 4, 3, 2), (52, 53, 117, 116), (65, 64, 38, 37), (67, 66, 52, 51), (64, 68, 39, 38), (66, 69, 53, 52), (299, 70, 40, 298), (69, 71, 54, 53), (290, 72, 41, 289), (71, 73, 55, 54), (72, 74, 42, 41), (73, 75, 56, 55), (74, 76, 43, 42), (75, 77, 57, 56), (76, 78, 44, 43), (77, 79, 58, 57), (78, 80, 45, 44), (79, 81, 59, 58), (80, 82, 46, 45), (84, 83, 33, 32), (81, 85, 60, 59), (82, 86, 47, 46), (83, 87, 34, 33), (85, 88, 61, 60), (86, 89, 48, 47), (87, 90, 35, 34), (88, 91, 62, 61), (89, 92, 49, 48), (90, 93, 36, 35), (91, 94, 63, 62), (92, 95, 50, 49), (93, 65, 37, 36), (94, 84, 32, 63), (95, 67, 51, 50), (18, 19, 67, 95), (31, 0, 84, 94), (4, 5, 65, 93), (17, 18, 95, 92), (30, 31, 94, 91), (3, 4, 93, 90), (16, 17, 92, 89), (29, 30, 91, 88), (2, 3, 90, 87), (15, 16, 89, 86), (28, 29, 88, 85), (1, 2, 87, 83), (14, 15, 86, 82), (27, 28, 85, 81), (0, 1, 83, 84), (13, 14, 82, 80), (26, 27, 81, 79), (12, 13, 80, 78), (25, 26, 79, 77), (11, 12, 78, 76), (24, 25, 77, 75), (10, 11, 76, 74), (23, 24, 75, 73), (9, 10, 74, 72), (22, 23, 73, 71), (288, 9, 72, 290), (21, 22, 71, 69), (297, 8, 70, 299), (20, 21, 69, 66), (6, 7, 68, 64), (19, 20, 66, 67), (5, 6, 64, 65), (122, 123, 155, 154), (298, 40, 104, 300), (53, 54, 118, 117), (289, 41, 105, 291), (54, 55, 119, 118), (41, 42, 106, 105), (55, 56, 120, 119), (42, 43, 107, 106), (56, 57, 121, 120), (43, 44, 108, 107), (57, 58, 122, 121), (44, 45, 109, 108), (58, 59, 123, 122), (45, 46, 110, 109), (32, 33, 96, 97), (59, 60, 124, 123), (46, 47, 111, 110), (33, 34, 98, 96), (60, 61, 125, 124), (47, 48, 112, 111), (34, 35, 99, 98), (61, 62, 126, 125), (48, 49, 113, 112), (35, 36, 100, 99), (62, 63, 127, 126), (49, 50, 114, 113), (36, 37, 101, 100), (63, 32, 97, 127), (50, 51, 115, 114), (37, 38, 102, 101), (51, 52, 116, 115), (38, 39, 103, 102), (257, 256, 163, 162), (109, 110, 142, 141), (97, 96, 128, 129), (123, 124, 156, 155), (110, 111, 143, 142), (96, 98, 130, 128), (124, 125, 157, 156), (111, 112, 144, 143), (98, 99, 131, 130), (125, 126, 158, 157), (112, 113, 145, 144), (99, 100, 132, 131), (126, 127, 159, 158), (113, 114, 146, 145), (100, 101, 133, 132), (127, 97, 129, 159), (114, 115, 147, 146), (101, 102, 134, 133), (115, 116, 148, 147), (102, 103, 135, 134), (116, 117, 149, 148), (300, 104, 136, 301), (117, 118, 150, 149), (291, 105, 137, 292), (118, 119, 151, 150), (105, 106, 138, 137), (119, 120, 152, 151), (106, 107, 139, 138), (120, 121, 153, 152), (107, 108, 140, 139), (121, 122, 154, 153), (108, 109, 141, 140), (165, 166, 198, 197), (259, 258, 190, 189), (261, 260, 177, 176), (256, 262, 164, 163), (258, 263, 191, 190), (260, 264, 178, 177), (262, 265, 165, 164), (263, 266, 161, 191), (264, 267, 179, 178), (265, 268, 166, 165), (267, 269, 180, 179), (268, 270, 167, 166), (269, 271, 181, 180), (305, 272, 168, 302), (271, 273, 182, 181), (296, 274, 169, 293), (273, 275, 183, 182), (274, 276, 170, 169), (275, 277, 184, 183), (276, 278, 171, 170), (277, 279, 185, 184), (278, 280, 172, 171), (279, 281, 186, 185), (280, 282, 173, 172), (281, 283, 187, 186), (282, 284, 174, 173), (266, 285, 160, 161), (283, 286, 188, 187), (284, 287, 175, 174), (285, 257, 162, 160), (286, 259, 189, 188), (287, 261, 176, 175), (294, 201, 233, 295), (179, 180, 212, 211), (166, 167, 199, 198), (180, 181, 213, 212), (302, 168, 200, 303), (181, 182, 214, 213), (293, 169, 201, 294), (182, 183, 215, 214), (169, 170, 202, 201), (183, 184, 216, 215), (170, 171, 203, 202), (184, 185, 217, 216), (171, 172, 204, 203), (185, 186, 218, 217), (172, 173, 205, 204), (186, 187, 219, 218), (173, 174, 206, 205), (161, 160, 192, 193), (187, 188, 220, 219), (174, 175, 207, 206), (160, 162, 194, 192), (188, 189, 221, 220), (175, 176, 208, 207), (162, 163, 195, 194), (189, 190, 222, 221), (176, 177, 209, 208), (163, 164, 196, 195), (190, 191, 223, 222), (177, 178, 210, 209), (164, 165, 197, 196), (191, 161, 193, 223), (178, 179, 211, 210), (224, 226, 227, 228, 229, 230, 231, 304, 232, 295, 233, 234, 235, 236, 237, 238, 239, 240, 241, 242, 243, 244, 245, 246, 247, 248, 249, 250, 251, 252, 253, 254, 255, 225), (214, 215, 247, 246), (201, 202, 234, 233), (215, 216, 248, 247), (202, 203, 235, 234), (216, 217, 249, 248), (203, 204, 236, 235), (217, 218, 250, 249), (204, 205, 237, 236), (218, 219, 251, 250), (205, 206, 238, 237), (193, 192, 224, 225), (219, 220, 252, 251), (206, 207, 239, 238), (192, 194, 226, 224), (220, 221, 253, 252), (207, 208, 240, 239), (194, 195, 227, 226), (221, 222, 254, 253), (208, 209, 241, 240), (195, 196, 228, 227), (222, 223, 255, 254), (209, 210, 242, 241), (196, 197, 229, 228), (223, 193, 225, 255), (210, 211, 243, 242), (197, 198, 230, 229), (211, 212, 244, 243), (198, 199, 231, 230), (212, 213, 245, 244), (303, 200, 232, 304), (213, 214, 246, 245), (143, 144, 261, 287), (156, 157, 259, 286), (128, 130, 257, 285), (142, 143, 287, 284), (155, 156, 286, 283), (129, 128, 285, 266), (141, 142, 284, 282), (154, 155, 283, 281), (140, 141, 282, 280), (153, 154, 281, 279), (139, 140, 280, 278), (152, 153, 279, 277), (138, 139, 278, 276), (151, 152, 277, 275), (137, 138, 276, 274), (150, 151, 275, 273), (292, 137, 274, 296), (149, 150, 273, 271), (301, 136, 272, 305), (148, 149, 271, 269), (134, 135, 270, 268), (147, 148, 269, 267), (133, 134, 268, 265), (146, 147, 267, 264), (159, 129, 266, 263), (132, 133, 265, 262), (145, 146, 264, 260), (158, 159, 263, 258), (131, 132, 262, 256), (144, 145, 260, 261), (157, 158, 258, 259), (130, 131, 256, 257), (136, 292, 296, 272), (168, 293, 294, 200), (200, 294, 295, 232), (272, 296, 293, 168), (104, 291, 292, 136), (40, 289, 291, 104), (8, 288, 290, 70), (70, 290, 289, 40), (135, 301, 305, 270), (199, 303, 304, 231), (167, 302, 303, 199), (270, 305, 302, 167), (103, 300, 301, 135), (39, 298, 300, 103), (7, 297, 299, 68), (68, 299, 298, 39)])
me_circle_001.polygons.foreach_set('use_smooth', [True] * 274)
_uv = me_circle_001.uv_layers.new(name='UVMap')
_uv.uv.foreach_set('vector', [0.0, 0.0, 0.0, 0.0, 0.0, 0.0, 0.0, 0.0, 0.0, 0.0, 0.0, 0.0, 0.0, 0.0, 0.0, 0.0, 0.0, 0.0, 0.0, 0.0, 0.0, 0.0, 0.0, 0.0, 0.0, 0.0, 0.0, 0.0, 0.0, 0.0, 0.0, 0.0, 0.0, 0.0, 0.0, 0.0, 0.0, 0.0, 0.0, 0.0, 0.0, 0.0, 0.0, 0.0, 0.0, 0.0, 0.0, 0.0, 0.0, 0.0, 0.0, 0.0, 0.0, 0.0, 0.0, 0.0, 0.0, 0.0, 0.0, 0.0, 0.0, 0.0, 0.0, 0.0, 0.0, 0.0, 0.0, 0.0, 0.0, 0.0, 0.0, 0.0, 0.0, 0.0, 0.0, 0.0, 0.0, 0.0, 0.0, 0.0, 0.0, 0.0, 0.0, 0.0, 0.0, 0.0, 0.0, 0.0, 0.0, 0.0, 0.0, 0.0, 0.0, 0.0, 0.0, 0.0, 0.0, 0.0, 0.0, 0.0, 0.0, 0.0, 0.0, 0.0, 0.0, 0.0, 0.0, 0.0, 0.0, 0.0, 0.0, 0.0, 0.0, 0.0, 0.0, 0.0, 0.0, 0.0, 0.0, 0.0, 0.0, 0.0, 0.0, 0.0, 0.0, 0.0, 0.0, 0.0, 0.0, 0.0, 0.0, 0.0, 0.0, 0.0, 0.0, 0.0, 0.0, 0.0, 0.0, 0.0, 0.0, 0.0, 0.0, 0.0, 0.0, 0.0, 0.0, 0.0, 0.0, 0.0, 0.0, 0.0, 0.0, 0.0, 0.0, 0.0, 0.0, 0.0, 0.0, 0.0, 0.0, 0.0, 0.0, 0.0, 0.0, 0.0, 0.0, 0.0, 0.0, 0.0, 0.0, 0.0, 0.0, 0.0, 0.0, 0.0, 0.0, 0.0, 0.0, 0.0, 0.0, 0.0, 0.0, 0.0, 0.0, 0.0, 0.0, 0.0, 0.0, 0.0, 0.0, 0.0, 0.0, 0.0, 0.0, 0.0, 0.0, 0.0, 0.0, 0.0, 0.0, 0.0, 0.0, 0.0, 0.0, 0.0, 0.0, 0.0, 0.0, 0.0, 0.0, 0.0, 0.0, 0.0, 0.0, 0.0, 0.0, 0.0, 0.0, 0.0, 0.0, 0.0, 0.0, 0.0, 0.0, 0.0, 0.0, 0.0, 0.0, 0.0, 0.0, 0.0, 0.0, 0.0, 0.0, 0.0, 0.0, 0.0, 0.0, 0.0, 0.0, 0.0, 0.0, 0.0, 0.0, 0.0, 0.0, 0.0, 0.0, 0.0, 0.0, 0.0, 0.0, 0.0, 0.0, 0.0, 0.0, 0.0, 0.0, 0.0, 0.0, 0.0, 0.0, 0.0, 0.0, 0.0, 0.0, 0.0, 0.0, 0.0, 0.0, 0.0, 0.0, 0.0, 0.0, 0.0, 0.0, 0.0, 0.0, 0.0, 0.0, 0.0, 0.0, 0.0, 0.0, 0.0, 0.0, 0.0, 0.0, 0.0, 0.0, 0.0, 0.0, 0.0, 0.0, 0.0, 0.0, 0.0, 0.0, 0.0, 0.0, 0.0, 0.0, 0.0, 0.0, 0.0, 0.0, 0.0, 0.0, 0.0, 0.0, 0.0, 0.0, 0.0, 0.0, 0.0, 0.0, 0.0, 0.0, 0.0, 0.0, 0.0, 0.0, 0.0, 0.0, 0.0, 0.0, 0.0, 0.0, 0.0, 0.0, 0.0, 0.0, 0.0, 0.0, 0.0, 0.0, 0.0, 0.0, 0.0, 0.0, 0.0, 0.0, 0.0, 0.0, 0.0, 0.0, 0.0, 0.0, 0.0, 0.0, 0.0, 0.0, 0.0, 0.0, 0.0, 0.0, 0.0, 0.0, 0.0, 0.0, 0.0, 0.0, 0.0, 0.0, 0.0, 0.0, 0.0, 0.0, 0.0, 0.0, 0.0, 0.0, 0.0, 0.0, 0.0, 0.0, 0.0, 0.0, 0.0, 0.0, 0.0, 0.0, 0.0, 0.0, 0.0, 0.0, 0.0, 0.0, 0.0, 0.0, 0.0, 0.0, 0.0, 0.0, 0.0, 0.0, 0.0, 0.0, 0.0, 0.0, 0.0, 0.0, 0.0, 0.0, 0.0, 0.0, 0.0, 0.0, 0.0, 0.0, 0.0, 0.0, 0.0, 0.0, 0.0, 0.0, 0.0, 0.0, 0.0, 0.0, 0.0, 0.0, 0.0, 0.0, 0.0, 0.0, 0.0, 0.0, 0.0, 0.0, 0.0, 0.0, 0.0, 0.0, 0.0, 0.0, 0.0, 0.0, 0.0, 0.0, 0.0, 0.0, 0.0, 0.0, 0.0, 0.0, 0.0, 0.0, 0.0, 0.0, 0.0, 0.0, 0.0, 0.0, 0.0, 0.0, 0.0, 0.0, 0.0, 0.0, 0.0, 0.0, 0.0, 0.0, 0.0, 0.0, 0.0, 0.0, 0.0, 0.0, 0.0, 0.0, 0.0, 0.0, 0.0, 0.0, 0.0, 0.0, 0.0, 0.0, 0.0, 0.0, 0.0, 0.0, 0.0, 0.0, 0.0, 0.0, 0.0, 0.0, 0.0, 0.0, 0.0, 0.0, 0.0, 0.0, 0.0, 0.0, 0.0, 0.0, 0.0, 0.0, 0.0, 0.0, 0.0, 0.0, 0.0, 0.0, 0.0, 0.0, 0.0, 0.0, 0.0, 0.0, 0.0, 0.0, 0.0, 0.0, 0.0, 0.0, 0.0, 0.0, 0.0, 0.0, 0.0, 0.0, 0.0, 0.0, 0.0, 0.0, 0.0, 0.0, 0.0, 0.0, 0.0, 0.0, 0.0, 0.0, 0.0, 0.0, 0.0, 0.0, 0.0, 0.0, 0.0, 0.0, 0.0, 0.0, 0.0, 0.0, 0.0, 0.0, 0.0, 0.0, 0.0, 0.0, 0.0, 0.0, 0.0, 0.0, 0.0, 0.0, 0.0, 0.0, 0.0, 0.0, 0.0, 0.0, 0.0, 0.0, 0.0, 0.0, 0.0, 0.0, 0.0, 0.0, 0.0, 0.0, 0.0, 0.0, 0.0, 0.0, 0.0, 0.0, 0.0, 0.0, 0.0, 0.0, 0.0, 0.0, 0.0, 0.0, 0.0, 0.0, 0.0, 0.0, 0.0, 0.0, 0.0, 0.0, 0.0, 0.0, 0.0, 0.0, 0.0, 0.0, 0.0, 0.0, 0.0, 0.0, 0.0, 0.0, 0.0, 0.0, 0.0, 0.0, 0.0, 0.0, 0.0, 0.0, 0.0, 0.0, 0.0, 0.0, 0.0, 0.0, 0.0, 0.0, 0.0, 0.0, 0.0, 0.0, 0.0, 0.0, 0.0, 0.0, 0.0, 0.0, 0.0, 0.0, 0.0, 0.0, 0.0, 0.0, 0.0, 0.0, 0.0, 0.0, 0.0, 0.0, 0.0, 0.0, 0.0, 0.0, 0.0, 0.0, 0.0, 0.0, 0.0, 0.0, 0.0, 0.0, 0.0, 0.0, 0.0, 0.0, 0.0, 0.0, 0.0, 0.0, 0.0, 0.0, 0.0, 0.0, 0.0, 0.0, 0.0, 0.0, 0.0, 0.0, 0.0, 0.0, 0.0, 0.0, 0.0, 0.0, 0.0, 0.0, 0.0, 0.0, 0.0, 0.0, 0.0, 0.0, 0.0, 0.0, 0.0, 0.0, 0.0, 0.0, 0.0, 0.0, 0.0, 0.0, 0.0, 0.0, 0.0, 0.0, 0.0, 0.0, 0.0, 0.0, 0.0, 0.0, 0.0, 0.0, 0.0, 0.0, 0.0, 0.0, 0.0, 0.0, 0.0, 0.0, 0.0, 0.0, 0.0, 0.0, 0.0, 0.0, 0.0, 0.0, 0.0, 0.0, 0.0, 0.0, 0.0, 0.0, 0.0, 0.0, 0.0, 0.0, 0.0, 0.0, 0.0, 0.0, 0.0, 0.0, 0.0, 0.0, 0.0, 0.0, 0.0, 0.0, 0.0, 0.0, 0.0, 0.0, 0.0, 0.0, 0.0, 0.0, 0.0, 0.0, 0.0, 0.0, 0.0, 0.0, 0.0, 0.0, 0.0, 0.0, 0.0, 0.0, 0.0, 0.0, 0.0, 0.0, 0.0, 0.0, 0.0, 0.0, 0.0, 0.0, 0.0, 0.0, 0.0, 0.0, 0.0, 0.0, 0.0, 0.0, 0.0, 0.0, 0.0, 0.0, 0.0, 0.0, 0.0, 0.0, 0.0, 0.0, 0.0, 0.0, 0.0, 0.0, 0.0, 0.0, 0.0, 0.0, 0.0, 0.0, 0.0, 0.0, 0.0, 0.0, 0.0, 0.0, 0.0, 0.0, 0.0, 0.0, 0.0, 0.0, 0.0, 0.0, 0.0, 0.0, 0.0, 0.0, 0.0, 0.0, 0.0, 0.0, 0.0, 0.0, 0.0, 0.0, 0.0, 0.0, 0.0, 0.0, 0.0, 0.0, 0.0, 0.0, 0.0, 0.0, 0.0, 0.0, 0.0, 0.0, 0.0, 0.0, 0.0, 0.0, 0.0, 0.0, 0.0, 0.0, 0.0, 0.0, 0.0, 0.0, 0.0, 0.0, 0.0, 0.0, 0.0, 0.0, 0.0, 0.0, 0.0, 0.0, 0.0, 0.0, 0.0, 0.0, 0.0, 0.0, 0.0, 0.0, 0.0, 0.0, 0.0, 0.0, 0.0, 0.0, 0.0, 0.0, 0.0, 0.0, 0.0, 0.0, 0.0, 0.0, 0.0, 0.0, 0.0, 0.0, 0.0, 0.0, 0.0, 0.0, 0.0, 0.0, 0.0, 0.0, 0.0, 0.0, 0.0, 0.0, 0.0, 0.0, 0.0, 0.0, 0.0, 0.0, 0.0, 0.0, 0.0, 0.0, 0.0, 0.0, 0.0, 0.0, 0.0, 0.0, 0.0, 0.0, 0.0, 0.0, 0.0, 0.0, 0.0, 0.0, 0.0, 0.0, 0.0, 0.0, 0.0, 0.0, 0.0, 0.0, 0.0, 0.0, 0.0, 0.0, 0.0, 0.0, 0.0, 0.0, 0.0, 0.0, 0.0, 0.0, 0.0, 0.0, 0.0, 0.0, 0.0, 0.0, 0.0, 0.0, 0.0, 0.0, 0.0, 0.0, 0.0, 0.0, 0.0, 0.0, 0.0, 0.0, 0.0, 0.0, 0.0, 0.0, 0.0, 0.0, 0.0, 0.0, 0.0, 0.0, 0.0, 0.0, 0.0, 0.0, 0.0, 0.0, 0.0, 0.0, 0.0, 0.0, 0.0, 0.0, 0.0, 0.0, 0.0, 0.0, 0.0, 0.0, 0.0, 0.0, 0.0, 0.0, 0.0, 0.0, 0.0, 0.0, 0.0, 0.0, 0.0, 0.0, 0.0, 0.0, 0.0, 0.0, 0.0, 0.0, 0.0, 0.0, 0.0, 0.0, 0.0, 0.0, 0.0, 0.0, 0.0, 0.0, 0.0, 0.0, 0.0, 0.0, 0.0, 0.0, 0.0, 0.0, 0.0, 0.0, 0.0, 0.0, 0.0, 0.0, 0.0, 0.0, 0.0, 0.0, 0.0, 0.0, 0.0, 0.0, 0.0, 0.0, 0.0, 0.0, 0.0, 0.0, 0.0, 0.0, 0.0, 0.0, 0.0, 0.0, 0.0, 0.0, 0.0, 0.0, 0.0, 0.0, 0.0, 0.0, 0.0, 0.0, 0.0, 0.0, 0.0, 0.0, 0.0, 0.0, 0.0, 0.0, 0.0, 0.0, 0.0, 0.0, 0.0, 0.0, 0.0, 0.0, 0.0, 0.0, 0.0, 0.0, 0.0, 0.0, 0.0, 0.0, 0.0, 0.0, 0.0, 0.0, 0.0, 0.0, 0.0, 0.0, 0.0, 0.0, 0.0, 0.0, 0.0, 0.0, 0.0, 0.0, 0.0, 0.0, 0.0, 0.0, 0.0, 0.0, 0.0, 0.0, 0.0, 0.0, 0.0, 0.0, 0.0, 0.0, 0.0, 0.0, 0.0, 0.0, 0.0, 0.0, 0.0, 0.0, 0.0, 0.0, 0.0, 0.0, 0.0, 0.0, 0.0, 0.0, 0.0, 0.0, 0.0, 0.0, 0.0, 0.0, 0.0, 0.0, 0.0, 0.0, 0.0, 0.0, 0.0, 0.0, 0.0, 0.0, 0.0, 0.0, 0.0, 0.0, 0.0, 0.0, 0.0, 0.0, 0.0, 0.0, 0.0, 0.0, 0.0, 0.0, 0.0, 0.0, 0.0, 0.0, 0.0, 0.0, 0.0, 0.0, 0.0, 0.0, 0.0, 0.0, 0.0, 0.0, 0.0, 0.0, 0.0, 0.0, 0.0, 0.0, 0.0, 0.0, 0.0, 0.0, 0.0, 0.0, 0.0, 0.0, 0.0, 0.0, 0.0, 0.0, 0.0, 0.0, 0.0, 0.0, 0.0, 0.0, 0.0, 0.0, 0.0, 0.0, 0.0, 0.0, 0.0, 0.0, 0.0, 0.0, 0.0, 0.0, 0.0, 0.0, 0.0, 0.0, 0.0, 0.0, 0.0, 0.0, 0.0, 0.0, 0.0, 0.0, 0.0, 0.0, 0.0, 0.0, 0.0, 0.0, 0.0, 0.0, 0.0, 0.0, 0.0, 0.0, 0.0, 0.0, 0.0, 0.0, 0.0, 0.0, 0.0, 0.0, 0.0, 0.0, 0.0, 0.0, 0.0, 0.0, 0.0, 0.0, 0.0, 0.0, 0.0, 0.0, 0.0, 0.0, 0.0, 0.0, 0.0, 0.0, 0.0, 0.0, 0.0, 0.0, 0.0, 0.0, 0.0, 0.0, 0.0, 0.0, 0.0, 0.0, 0.0, 0.0, 0.0, 0.0, 0.0, 0.0, 0.0, 0.0, 0.0, 0.0, 0.0, 0.0, 0.0, 0.0, 0.0, 0.0, 0.0, 0.0, 0.0, 0.0, 0.0, 0.0, 0.0, 0.0, 0.0, 0.0, 0.0, 0.0, 0.0, 0.0, 0.0, 0.0, 0.0, 0.0, 0.0, 0.0, 0.0, 0.0, 0.0, 0.0, 0.0, 0.0, 0.0, 0.0, 0.0, 0.0, 0.0, 0.0, 0.0, 0.0, 0.0, 0.0, 0.0, 0.0, 0.0, 0.0, 0.0, 0.0, 0.0, 0.0, 0.0, 0.0, 0.0, 0.0, 0.0, 0.0, 0.0, 0.0, 0.0, 0.0, 0.0, 0.0, 0.0, 0.0, 0.0, 0.0, 0.0, 0.0, 0.0, 0.0, 0.0, 0.0, 0.0, 0.0, 0.0, 0.0, 0.0, 0.0, 0.0, 0.0, 0.0, 0.0, 0.0, 0.0, 0.0, 0.0, 0.0, 0.0, 0.0, 0.0, 0.0, 0.0, 0.0, 0.0, 0.0, 0.0, 0.0, 0.0, 0.0, 0.0, 0.0, 0.0, 0.0, 0.0, 0.0, 0.0, 0.0, 0.0, 0.0, 0.0, 0.0, 0.0, 0.0, 0.0, 0.0, 0.0, 0.0, 0.0, 0.0, 0.0, 0.0, 0.0, 0.0, 0.0, 0.0, 0.0, 0.0, 0.0, 0.0, 0.0, 0.0, 0.0, 0.0, 0.0, 0.0, 0.0, 0.0, 0.0, 0.0, 0.0, 0.0, 0.0, 0.0, 0.0, 0.0, 0.0, 0.0, 0.0, 0.0, 0.0, 0.0, 0.0, 0.0, 0.0, 0.0, 0.0, 0.0, 0.0, 0.0, 0.0, 0.0, 0.0, 0.0, 0.0, 0.0, 0.0, 0.0, 0.0, 0.0, 0.0, 0.0, 0.0, 0.0, 0.0, 0.0, 0.0, 0.0, 0.0, 0.0, 0.0, 0.0, 0.0, 0.0, 0.0, 0.0, 0.0, 0.0, 0.0, 0.0, 0.0, 0.0, 0.0, 0.0, 0.0, 0.0, 0.0, 0.0, 0.0, 0.0, 0.0, 0.0, 0.0, 0.0, 0.0, 0.0, 0.0, 0.0, 0.0, 0.0, 0.0, 0.0, 0.0, 0.0, 0.0, 0.0, 0.0, 0.0, 0.0, 0.0, 0.0, 0.0, 0.0, 0.0, 0.0, 0.0, 0.0, 0.0, 0.0, 0.0, 0.0, 0.0, 0.0, 0.0, 0.0, 0.0, 0.0, 0.0, 0.0, 0.0, 0.0, 0.0, 0.0, 0.0, 0.0, 0.0, 0.0, 0.0, 0.0, 0.0, 0.0, 0.0, 0.0, 0.0, 0.0, 0.0, 0.0, 0.0, 0.0, 0.0, 0.0, 0.0, 0.0, 0.0, 0.0, 0.0, 0.0, 0.0, 0.0, 0.0, 0.0, 0.0, 0.0, 0.0, 0.0, 0.0, 0.0, 0.0, 0.0, 0.0, 0.0, 0.0, 0.0, 0.0, 0.0, 0.0, 0.0, 0.0, 0.0, 0.0, 0.0, 0.0, 0.0, 0.0, 0.0, 0.0, 0.0, 0.0, 0.0, 0.0, 0.0, 0.0, 0.0, 0.0, 0.0, 0.0, 0.0, 0.0, 0.0, 0.0, 0.0, 0.0, 0.0, 0.0, 0.0, 0.0, 0.0, 0.0, 0.0, 0.0, 0.0, 0.0, 0.0, 0.0, 0.0, 0.0, 0.0, 0.0, 0.0, 0.0, 0.0, 0.0, 0.0, 0.0, 0.0, 0.0, 0.0, 0.0, 0.0, 0.0, 0.0, 0.0, 0.0, 0.0, 0.0, 0.0, 0.0, 0.0, 0.0, 0.0, 0.0, 0.0, 0.0, 0.0, 0.0, 0.0, 0.0, 0.0, 0.0, 0.0, 0.0, 0.0, 0.0, 0.0, 0.0, 0.0, 0.0, 0.0, 0.0, 0.0, 0.0, 0.0, 0.0, 0.0, 0.0, 0.0, 0.0, 0.0, 0.0, 0.0, 0.0, 0.0, 0.0, 0.0, 0.0, 0.0, 0.0, 0.0, 0.0, 0.0, 0.0, 0.0, 0.0, 0.0, 0.0, 0.0, 0.0, 0.0, 0.0, 0.0, 0.0, 0.0, 0.0, 0.0, 0.0, 0.0, 0.0, 0.0, 0.0, 0.0, 0.0, 0.0, 0.0, 0.0, 0.0, 0.0, 0.0, 0.0, 0.0, 0.0, 0.0, 0.0, 0.0, 0.0, 0.0, 0.0, 0.0, 0.0, 0.0, 0.0, 0.0, 0.0, 0.0, 0.0, 0.0, 0.0, 0.0, 0.0, 0.0, 0.0, 0.0, 0.0, 0.0, 0.0, 0.0, 0.0, 0.0, 0.0, 0.0, 0.0, 0.0, 0.0, 0.0, 0.0, 0.0, 0.0, 0.0, 0.0, 0.0, 0.0, 0.0, 0.0, 0.0, 0.0, 0.0, 0.0, 0.0, 0.0, 0.0, 0.0, 0.0, 0.0, 0.0, 0.0, 0.0, 0.0, 0.0, 0.0, 0.0, 0.0, 0.0, 0.0, 0.0, 0.0, 0.0, 0.0, 0.0, 0.0, 0.0, 0.0, 0.0, 0.0, 0.0, 0.0, 0.0, 0.0, 0.0, 0.0, 0.0, 0.0, 0.0, 0.0, 0.0, 0.0, 0.0, 0.0, 0.0, 0.0, 0.0, 0.0, 0.0, 0.0, 0.0, 0.0, 0.0, 0.0, 0.0, 0.0, 0.0, 0.0, 0.0, 0.0, 0.0, 0.0, 0.0, 0.0, 0.0, 0.0, 0.0, 0.0, 0.0, 0.0, 0.0, 0.0, 0.0, 0.0, 0.0, 0.0, 0.0, 0.0, 0.0, 0.0, 0.0, 0.0, 0.0, 0.0, 0.0, 0.0, 0.0, 0.0, 0.0, 0.0, 0.0, 0.0, 0.0, 0.0, 0.0, 0.0, 0.0, 0.0, 0.0, 0.0, 0.0, 0.0, 0.0, 0.0, 0.0, 0.0, 0.0, 0.0, 0.0, 0.0, 0.0, 0.0, 0.0, 0.0, 0.0, 0.0, 0.0, 0.0, 0.0, 0.0, 0.0, 0.0, 0.0, 0.0, 0.0, 0.0, 0.0, 0.0, 0.0, 0.0, 0.0, 0.0, 0.0, 0.0, 0.0, 0.0, 0.0, 0.0, 0.0, 0.0, 0.0, 0.0, 0.0, 0.0, 0.0, 0.0, 0.0, 0.0, 0.0, 0.0, 0.0, 0.0, 0.0, 0.0, 0.0, 0.0, 0.0, 0.0, 0.0, 0.0, 0.0, 0.0, 0.0, 0.0, 0.0, 0.0, 0.0, 0.0, 0.0, 0.0, 0.0, 0.0, 0.0, 0.0, 0.0, 0.0, 0.0, 0.0, 0.0, 0.0, 0.0, 0.0, 0.0, 0.0, 0.0, 0.0, 0.0, 0.0, 0.0, 0.0, 0.0, 0.0, 0.0, 0.0, 0.0, 0.0, 0.0, 0.0, 0.0, 0.0, 0.0, 0.0, 0.0, 0.0, 0.0, 0.0, 0.0, 0.0, 0.0, 0.0, 0.0, 0.0, 0.0, 0.0, 0.0, 0.0, 0.0, 0.0, 0.0, 0.0, 0.0, 0.0, 0.0, 0.0, 0.0, 0.0, 0.0, 0.0, 0.0, 0.0, 0.0, 0.0, 0.0, 0.0, 0.0, 0.0, 0.0, 0.0, 0.0, 0.0, 0.0, 0.0, 0.0, 0.0, 0.0, 0.0, 0.0, 0.0, 0.0, 0.0, 0.0, 0.0, 0.0, 0.0, 0.0, 0.0, 0.0, 0.0, 0.0, 0.0, 0.0, 0.0, 0.0, 0.0, 0.0, 0.0, 0.0, 0.0, 0.0, 0.0, 0.0, 0.0, 0.0, 0.0, 0.0, 0.0, 0.0, 0.0, 0.0, 0.0, 0.0, 0.0, 0.0, 0.0, 0.0, 0.0, 0.0, 0.0, 0.0, 0.0, 0.0, 0.0, 0.0, 0.0, 0.0, 0.0, 0.0, 0.0, 0.0, 0.0, 0.0, 0.0, 0.0, 0.0, 0.0, 0.0, 0.0, 0.0, 0.0, 0.0, 0.0, 0.0, 0.0, 0.0, 0.0, 0.0, 0.0, 0.0, 0.0, 0.0, 0.0, 0.0, 0.0, 0.0, 0.0, 0.0, 0.0, 0.0, 0.0, 0.0, 0.0, 0.0, 0.0, 0.0, 0.0, 0.0, 0.0, 0.0, 0.0, 0.0, 0.0, 0.0, 0.0, 0.0, 0.0, 0.0, 0.0, 0.0, 0.0, 0.0, 0.0, 0.0, 0.0, 0.0, 0.0, 0.0, 0.0, 0.0, 0.0, 0.0, 0.0, 0.0, 0.0, 0.0, 0.0, 0.0, 0.0, 0.0, 0.0, 0.0, 0.0, 0.0, 0.0, 0.0, 0.0, 0.0, 0.0, 0.0, 0.0, 0.0, 0.0, 0.0, 0.0, 0.0, 0.0, 0.0, 0.0, 0.0, 0.0, 0.0, 0.0, 0.0, 0.0, 0.0, 0.0, 0.0, 0.0, 0.0, 0.0, 0.0, 0.0, 0.0, 0.0, 0.0, 0.0, 0.0, 0.0, 0.0, 0.0, 0.0, 0.0, 0.0, 0.0, 0.0, 0.0, 0.0, 0.0, 0.0, 0.0, 0.0, 0.0, 0.0, 0.0, 0.0, 0.0, 0.0, 0.0, 0.0, 0.0, 0.0, 0.0, 0.0, 0.0, 0.0, 0.0, 0.0, 0.0, 0.0, 0.0, 0.0, 0.0, 0.0, 0.0, 0.0, 0.0, 0.0, 0.0, 0.0, 0.0, 0.0, 0.0, 0.0, 0.0, 0.0, 0.0, 0.0, 0.0, 0.0, 0.0, 0.0, 0.0, 0.0, 0.0, 0.0, 0.0, 0.0, 0.0, 0.0, 0.0, 0.0, 0.0, 0.0, 0.0, 0.0, 0.0, 0.0, 0.0, 0.0, 0.0, 0.0, 0.0, 0.0, 0.0, 0.0, 0.0, 0.0, 0.0, 0.0, 0.0, 0.0, 0.0, 0.0, 0.0, 0.0, 0.0, 0.0, 0.0, 0.0, 0.0, 0.0, 0.0, 0.0, 0.0, 0.0, 0.0, 0.0, 0.0, 0.0, 0.0, 0.0, 0.0, 0.0, 0.0, 0.0, 0.0, 0.0, 0.0, 0.0, 0.0, 0.0, 0.0, 0.0, 0.0, 0.0, 0.0, 0.0, 0.0, 0.0, 0.0, 0.0, 0.0, 0.0, 0.0, 0.0, 0.0, 0.0, 0.0, 0.0, 0.0, 0.0, 0.0, 0.0, 0.0, 0.0, 0.0, 0.0, 0.0, 0.0, 0.0, 0.0, 0.0, 0.0, 0.0, 0.0])
me_circle_001.update()

# ---- objects
ob_circle = bpy.data.objects.new('Circle', me_circle)
ob_circle_001 = bpy.data.objects.new('Circle.001', me_circle_001)

# ---- transforms, parenting, visibility, modifiers, constraints
ob_circle.location = (0.0, 0.0, 0.0)
ob_circle.scale = (2.798, 2.798, 2.798)
_m = ob_circle.modifiers.new('Auto Smooth', 'NODES')
_m.node_group = ng_auto_smooth
_gi = [s.identifier for s in ng_auto_smooth.interface.items_tree if s.item_type == 'SOCKET' and s.in_out == 'INPUT']
_m[_gi[1]] = 0.5236  # Angle
ob_circle_001.location = (0.0, -6.366, 0.0)
ob_circle_001.scale = (2.214, 2.214, 2.214)
_m = ob_circle_001.modifiers.new('Auto Smooth', 'NODES')
_m.node_group = ng_auto_smooth
_gi = [s.identifier for s in ng_auto_smooth.interface.items_tree if s.item_type == 'SOCKET' and s.in_out == 'INPUT']
_m[_gi[1]] = 0.5236  # Angle

# ---- collection membership
col_collection.objects.link(ob_circle)
col_collection.objects.link(ob_circle_001)

# ---- scene / render settings (as saved in the file)
scene.frame_start = 1; scene.frame_end = 250; scene.frame_set(1)
scene.render.engine = 'BLENDER_EEVEE_NEXT'
scene.cycles.sampling_pattern = 'TABULATED_SOBOL'
scene.cycles.use_light_tree = False
scene.view_settings.view_transform = 'Filmic'
bpy.context.view_layer.update()

# ---- added for rendering (the .blend has no active camera and no usable light): camera, sun
cam_auto = bpy.data.cameras.new('AutoCamera')
cam_auto.lens = 50.0
cam_auto.sensor_width = 36.0
cam_auto.clip_end = 1000.0
ob_auto_camera = bpy.data.objects.new('AutoCamera', cam_auto)
scene.collection.objects.link(ob_auto_camera)
ob_auto_camera.location = (12.9378, -18.2138, 13.2339)
ob_auto_camera.rotation_euler = (1.09748, -7.21219e-08, 0.694738)
scene.camera = ob_auto_camera
light_auto_sun = bpy.data.lights.new('AutoSun', 'SUN')
light_auto_sun.energy = 3.0
light_auto_sun.angle = 0.0523599
ob_auto_sun = bpy.data.objects.new('AutoSun', light_auto_sun)
scene.collection.objects.link(ob_auto_sun)
ob_auto_sun.rotation_euler = (0.872665, 0.174533, 0.523599)
bpy.context.view_layer.update()
